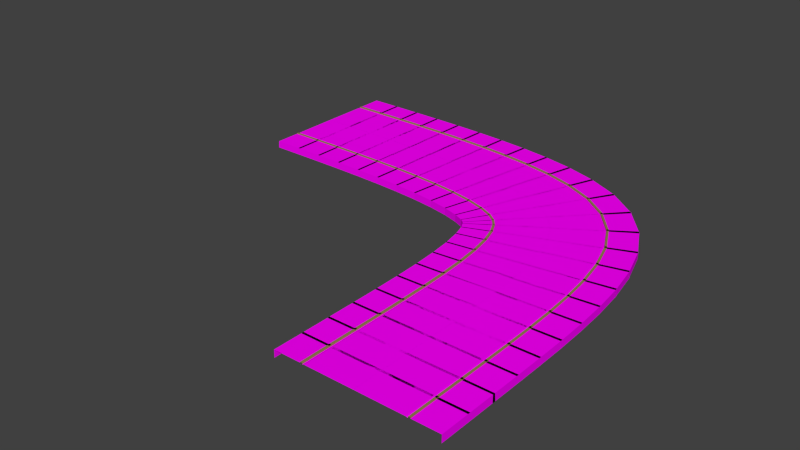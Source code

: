 # Source: RightTurn.blend  (saved by Blender 2.82.7; exported with 4.5.12 LTS)
import bpy
from mathutils import Matrix  # noqa: F401  (used for matrix-valued properties, if any)

bpy.ops.wm.read_factory_settings(use_empty=True)
scene = bpy.context.scene
scene.name = 'Scene'

# ---- collections
col_collection_1 = bpy.data.collections.new('Collection 1'); scene.collection.children.link(col_collection_1)

# ---- images (referenced by path relative to the original .blend; pixels are not part of the script)
import os
ASSET_DIR = os.environ.get("B2B_ASSET_DIR", "")  # directory of the original .blend (textures are referenced by path, not embedded)
HERE = os.path.dirname(os.path.abspath(__file__))  # packed textures are extracted next to this script under _unpacked/

def load_image(name, relpath, width, height, colorspace="sRGB"):
    """Load a texture the original file referenced (path relative to the .blend, or extracted next to this script)."""
    p = next((c for c in (os.path.join(HERE, relpath), os.path.join(ASSET_DIR, relpath)) if relpath and os.path.exists(c)), "")
    if p:
        img = bpy.data.images.load(p, check_existing=True)
        img.name = name
    else:  # same state as the original file: an image datablock whose file is absent (Cycles renders it pink)
        img = bpy.data.images.new(name, width, height)
        img.source = "FILE"
        img.filepath = "//" + (relpath or name)
    img.colorspace_settings.name = colorspace
    return img
img_road_png = load_image('Road.png', 'Road.png', 1024, 1024, 'sRGB')
img_footpath_png = load_image('Footpath.png', 'Footpath.png', 1024, 1024, 'sRGB')

# ---- materials (node trees are filled in below, after node groups)
mat_roadstraight = bpy.data.materials.new('RoadStraight')
mat_roadstraight.alpha_threshold = 0.0
mat_roadstraight.roughness = 0.5
mat_curb = bpy.data.materials.new('Curb')
mat_curb.alpha_threshold = 0.0
mat_curb.roughness = 0.5
mat_footpath = bpy.data.materials.new('FootPath')
mat_footpath.alpha_threshold = 0.0
mat_footpath.roughness = 0.5

# ---- material node trees
mat_roadstraight.use_nodes = True; mat_roadstraight.node_tree.nodes.clear()
_N = mat_roadstraight.node_tree.nodes; _L = mat_roadstraight.node_tree.links
n0 = _N.new('ShaderNodeOutputMaterial'); n0.name = 'Material Output'; n0.location = (300, 300)
n1 = _N.new('ShaderNodeBsdfDiffuse'); n1.name = 'Diffuse BSDF'; n1.location = (10, 300)
n2 = _N.new('ShaderNodeTexImage'); n2.name = 'Image Texture'; n2.location = (-180, 300)
n2.width = 140
n2.image = img_road_png
_L.new(n1.outputs[0], n0.inputs[0])
_L.new(n2.outputs[0], n1.inputs[0])
n0.is_active_output = True
mat_curb.use_nodes = True; mat_curb.node_tree.nodes.clear()
_N = mat_curb.node_tree.nodes; _L = mat_curb.node_tree.links
n0 = _N.new('ShaderNodeOutputMaterial'); n0.name = 'Material Output'; n0.location = (300, 300)
n1 = _N.new('ShaderNodeBsdfDiffuse'); n1.name = 'Diffuse BSDF'; n1.location = (10, 300)
n1.inputs[0].default_value = (0.3108, 0.2145, 0.08839, 1.0)
_L.new(n1.outputs[0], n0.inputs[0])
n0.is_active_output = True
mat_footpath.use_nodes = True; mat_footpath.node_tree.nodes.clear()
_N = mat_footpath.node_tree.nodes; _L = mat_footpath.node_tree.links
n0 = _N.new('ShaderNodeOutputMaterial'); n0.name = 'Material Output'; n0.location = (300, 300)
n1 = _N.new('ShaderNodeBsdfDiffuse'); n1.name = 'Diffuse BSDF'; n1.location = (10, 300)
n2 = _N.new('ShaderNodeTexImage'); n2.name = 'Image Texture'; n2.location = (-180, 300)
n2.width = 140
n2.image = img_footpath_png
_L.new(n1.outputs[0], n0.inputs[0])
_L.new(n2.outputs[0], n1.inputs[0])
n0.is_active_output = True

# ---- world
world_world = bpy.data.worlds.new('World'); scene.world = world_world
world_world.color = (0.05088, 0.05088, 0.05088)
world_world.use_sun_shadow = False
world_world.sun_shadow_jitter_overblur = 0.0
world_world.cycles.sampling_method = 'MANUAL'
world_world.cycles.sample_map_resolution = 256

# ---- meshes
me_plane = bpy.data.meshes.new('Plane')
me_plane.from_pydata([(-34.08, 13.25, 0.03698), (-34.08, 6.709, 0.06697), (-34.08, 6.704, 0.09865), (-34.07, 6.689, 0.1403), (-34.07, 6.42, 0.1403), (-34.08, 6.42, 0.0429), (-34.09, 2.907, 0.0429), (-34.08, 6.943, 0.02652), (-34.08, 7.007, 0.03203), (-34.09, 6.789, -0.007313), (-34.09, 6.85, 0.01021), (-34.09, 6.709, -0.008267), (-34.09, 6.739, -0.02803), (-34.18, 2.907, -0.9142), (-34.08, 13.14, 0.03698), (-34.07, 19.69, 0.06697), (-34.06, 19.69, 0.09865), (-34.06, 19.71, 0.1403), (-34.06, 19.98, 0.1403), (-34.07, 19.98, 0.0429), (-34.07, 23.49, 0.0429), (-34.07, 19.45, 0.02652), (-34.07, 19.39, 0.03203), (-34.07, 19.61, -0.007314), (-34.07, 19.55, 0.01021), (-34.07, 19.69, -0.008266), (-34.08, 19.66, -0.02804), (-34.16, 23.49, -0.9142), (-30.02, 6.701, 0.06697), (-30.03, 6.696, 0.09865), (-30.03, 6.681, 0.1403), (-30.03, 6.411, 0.1403), (-30.03, 6.411, 0.0429), (-30.04, 2.899, 0.0429), (-30.02, 6.935, 0.02652), (-30.02, 6.781, -0.007314), (-30.02, 6.701, -0.008266), (-30.02, 2.898, -0.9142), (-29.97, 19.68, 0.06697), (-29.97, 19.68, 0.09865), (-29.97, 19.7, 0.1403), (-29.97, 19.97, 0.1403), (-29.97, 19.97, 0.0429), (-29.95, 23.48, 0.0429), (-29.97, 19.44, 0.02652), (-29.97, 19.6, -0.007314), (-29.97, 19.68, -0.008266), (-29.94, 23.48, -0.9142), (-30.0, 13.24, 0.03698), (-30.02, 6.998, 0.03203), (-30.02, 6.842, 0.01021), (-30.02, 6.73, -0.02803), (-30.0, 13.14, 0.03698), (-29.97, 19.38, 0.03203), (-29.97, 19.54, 0.01021), (-29.97, 19.65, -0.02804), (-30.31, 13.24, 0.03698), (-30.33, 6.702, 0.06697), (-30.33, 6.697, 0.09865), (-30.32, 6.682, 0.1403), (-30.32, 6.412, 0.1403), (-30.33, 6.412, 0.0429), (-30.35, 2.9, 0.0429), (-30.33, 6.936, 0.02652), (-30.33, 6.999, 0.03203), (-30.34, 6.782, -0.007313), (-30.33, 6.843, 0.01021), (-30.34, 6.702, -0.008267), (-30.34, 6.731, -0.02803), (-30.44, 2.9, -0.9142), (-30.31, 13.14, 0.03698), (-30.28, 19.68, 0.06697), (-30.28, 19.69, 0.09865), (-30.27, 19.7, 0.1403), (-30.27, 19.97, 0.1403), (-30.28, 19.97, 0.0429), (-30.27, 23.48, 0.0429), (-30.28, 19.45, 0.02652), (-30.28, 19.38, 0.03203), (-30.29, 19.6, -0.007314), (-30.28, 19.54, 0.01021), (-30.29, 19.68, -0.008266), (-30.29, 19.65, -0.02804), (-30.36, 23.48, -0.9142), (-26.31, 6.677, 0.06697), (-26.31, 6.672, 0.09865), (-26.31, 6.657, 0.1403), (-26.31, 6.387, 0.1403), (-26.31, 6.387, 0.0429), (-26.34, 2.875, 0.0429), (-26.3, 6.911, 0.02652), (-26.3, 6.757, -0.007314), (-26.3, 6.677, -0.008266), (-26.33, 2.874, -0.9142), (-26.17, 19.65, 0.06697), (-26.17, 19.66, 0.09865), (-26.17, 19.67, 0.1403), (-26.17, 19.94, 0.1403), (-26.17, 19.94, 0.0429), (-26.13, 23.46, 0.0429), (-26.17, 19.42, 0.02652), (-26.17, 19.57, -0.007314), (-26.17, 19.65, -0.008267), (-26.12, 23.46, -0.9142), (-26.24, 13.22, 0.03698), (-26.3, 6.974, 0.03203), (-26.3, 6.818, 0.01021), (-26.3, 6.706, -0.02804), (-26.24, 13.11, 0.03698), (-26.18, 19.36, 0.03203), (-26.17, 19.51, 0.01021), (-26.17, 19.62, -0.02804), (-26.55, 13.22, 0.03698), (-26.61, 6.68, 0.06697), (-26.6, 6.675, 0.09865), (-26.6, 6.66, 0.1403), (-26.6, 6.39, 0.1403), (-26.61, 6.39, 0.0429), (-26.65, 2.877, 0.0429), (-26.61, 6.914, 0.02652), (-26.61, 6.977, 0.03203), (-26.61, 6.76, -0.007314), (-26.61, 6.821, 0.01021), (-26.61, 6.68, -0.008267), (-26.62, 6.709, -0.02803), (-26.74, 2.878, -0.9142), (-26.55, 13.12, 0.03698), (-26.48, 19.66, 0.06697), (-26.48, 19.66, 0.09865), (-26.48, 19.68, 0.1403), (-26.47, 19.95, 0.1403), (-26.48, 19.95, 0.0429), (-26.45, 23.46, 0.0429), (-26.49, 19.42, 0.02652), (-26.49, 19.36, 0.03203), (-26.49, 19.58, -0.007314), (-26.49, 19.52, 0.01021), (-26.49, 19.66, -0.008266), (-26.49, 19.63, -0.02804), (-26.54, 23.46, -0.9142), (-22.63, 6.625, 0.06697), (-22.63, 6.62, 0.09865), (-22.63, 6.605, 0.1403), (-22.63, 6.335, 0.1403), (-22.63, 6.335, 0.0429), (-22.7, 2.823, 0.0429), (-22.62, 6.859, 0.02652), (-22.62, 6.705, -0.007314), (-22.63, 6.625, -0.008266), (-22.69, 2.823, -0.9142), (-22.37, 19.6, 0.06697), (-22.37, 19.61, 0.09865), (-22.37, 19.62, 0.1403), (-22.36, 19.89, 0.1403), (-22.36, 19.89, 0.0429), (-22.29, 23.4, 0.0429), (-22.37, 19.37, 0.02652), (-22.37, 19.52, -0.007314), (-22.37, 19.6, -0.008267), (-22.27, 23.4, -0.9142), (-22.5, 13.17, 0.03698), (-22.62, 6.922, 0.03203), (-22.62, 6.765, 0.01021), (-22.63, 6.654, -0.02804), (-22.5, 13.06, 0.03698), (-22.37, 19.3, 0.03203), (-22.37, 19.46, 0.01021), (-22.37, 19.57, -0.02804), (-22.8, 13.17, 0.03698), (-22.93, 6.63, 0.06697), (-22.92, 6.625, 0.09865), (-22.92, 6.61, 0.1403), (-22.92, 6.34, 0.1403), (-22.93, 6.341, 0.0429), (-23.0, 2.829, 0.0429), (-22.92, 6.864, 0.02652), (-22.92, 6.928, 0.03203), (-22.93, 6.71, -0.007314), (-22.93, 6.771, 0.01021), (-22.93, 6.63, -0.008265), (-22.93, 6.66, -0.02804), (-23.09, 2.83, -0.9142), (-22.81, 13.06, 0.03698), (-22.68, 19.61, 0.06697), (-22.67, 19.61, 0.09865), (-22.67, 19.63, 0.1403), (-22.66, 19.9, 0.1403), (-22.67, 19.9, 0.0429), (-22.61, 23.41, 0.0429), (-22.69, 19.37, 0.02652), (-22.69, 19.31, 0.03203), (-22.69, 19.53, -0.007314), (-22.69, 19.47, 0.01021), (-22.68, 19.61, -0.008266), (-22.69, 19.58, -0.02804), (-22.7, 23.41, -0.9142), (-19.0, 6.529, 0.06697), (-19.0, 6.524, 0.09865), (-19.0, 6.509, 0.1403), (-19.01, 6.24, 0.1403), (-19.01, 6.24, 0.0429), (-19.13, 2.729, 0.0429), (-18.99, 6.763, 0.02652), (-19.0, 6.609, -0.007314), (-19.0, 6.529, -0.008265), (-19.11, 2.729, -0.9142), (-18.55, 19.5, 0.06697), (-18.55, 19.5, 0.09865), (-18.55, 19.52, 0.1403), (-18.54, 19.79, 0.1403), (-18.54, 19.79, 0.0429), (-18.42, 23.3, 0.0429), (-18.56, 19.27, 0.02652), (-18.55, 19.42, -0.007314), (-18.55, 19.5, -0.008267), (-18.4, 23.3, -0.9142), (-18.77, 13.07, 0.03698), (-18.99, 6.826, 0.03203), (-18.99, 6.67, 0.01021), (-19.0, 6.559, -0.02804), (-18.78, 12.96, 0.03698), (-18.56, 19.2, 0.03203), (-18.55, 19.36, 0.01021), (-18.55, 19.47, -0.02804), (-19.08, 13.08, 0.03698), (-19.29, 6.539, 0.06697), (-19.29, 6.534, 0.09865), (-19.29, 6.519, 0.1403), (-19.3, 6.249, 0.1403), (-19.3, 6.25, 0.0429), (-19.42, 2.739, 0.0429), (-19.29, 6.773, 0.02652), (-19.29, 6.836, 0.03203), (-19.3, 6.619, -0.007313), (-19.29, 6.68, 0.01021), (-19.3, 6.539, -0.008265), (-19.3, 6.569, -0.02803), (-19.51, 2.742, -0.9142), (-19.08, 12.97, 0.03698), (-18.86, 19.51, 0.06697), (-18.86, 19.52, 0.09865), (-18.85, 19.53, 0.1403), (-18.84, 19.8, 0.1403), (-18.85, 19.8, 0.0429), (-18.74, 23.31, 0.0429), (-18.87, 19.28, 0.02652), (-18.87, 19.21, 0.03203), (-18.87, 19.43, -0.007314), (-18.87, 19.37, 0.01021), (-18.87, 19.51, -0.008267), (-18.87, 19.48, -0.02804), (-18.83, 23.31, -0.9142), (-15.44, 6.373, 0.06697), (-15.44, 6.368, 0.09865), (-15.44, 6.353, 0.1403), (-15.45, 6.084, 0.1403), (-15.45, 6.084, 0.0429), (-15.65, 2.577, 0.0429), (-15.42, 6.607, 0.02652), (-15.43, 6.453, -0.007314), (-15.44, 6.373, -0.008267), (-15.63, 2.576, -0.9142), (-14.72, 19.33, 0.06697), (-14.72, 19.34, 0.09865), (-14.72, 19.35, 0.1403), (-14.71, 19.62, 0.1403), (-14.7, 19.62, 0.0429), (-14.51, 23.13, 0.0429), (-14.73, 19.1, 0.02652), (-14.72, 19.25, -0.007314), (-14.72, 19.33, -0.008266), (-14.49, 23.13, -0.9142), (-15.08, 12.91, 0.03698), (-15.42, 6.67, 0.03203), (-15.43, 6.514, 0.01021), (-15.43, 6.403, -0.02803), (-15.08, 12.8, 0.03698), (-14.74, 19.03, 0.03203), (-14.73, 19.19, 0.01021), (-14.72, 19.3, -0.02804), (-15.38, 12.92, 0.03698), (-15.72, 6.389, 0.06697), (-15.72, 6.384, 0.09865), (-15.72, 6.368, 0.1403), (-15.73, 6.099, 0.1403), (-15.74, 6.1, 0.0429), (-15.93, 2.592, 0.0429), (-15.72, 6.623, 0.02652), (-15.71, 6.686, 0.03203), (-15.73, 6.469, -0.007314), (-15.72, 6.53, 0.01021), (-15.73, 6.389, -0.008266), (-15.73, 6.419, -0.02803), (-16.01, 2.596, -0.9142), (-15.38, 12.82, 0.03698), (-15.03, 19.35, 0.06697), (-15.03, 19.35, 0.09865), (-15.02, 19.37, 0.1403), (-15.01, 19.64, 0.1403), (-15.02, 19.64, 0.0429), (-14.83, 23.15, 0.0429), (-15.05, 19.11, 0.02652), (-15.05, 19.05, 0.03203), (-15.04, 19.27, -0.007314), (-15.05, 19.21, 0.01021), (-15.04, 19.35, -0.008266), (-15.04, 19.32, -0.02804), (-14.93, 23.15, -0.9142), (-11.96, 6.136, 0.06697), (-11.97, 6.131, 0.09865), (-11.97, 6.116, 0.1403), (-11.99, 5.847, 0.1403), (-11.99, 5.847, 0.0429), (-12.28, 2.347, 0.0429), (-11.94, 6.369, 0.02652), (-11.96, 6.215, -0.007314), (-11.96, 6.135, -0.008266), (-12.27, 2.345, -0.9142), (-10.87, 19.07, 0.06697), (-10.88, 19.07, 0.09865), (-10.87, 19.09, 0.1403), (-10.85, 19.36, 0.1403), (-10.85, 19.36, 0.0429), (-10.56, 22.86, 0.0429), (-10.89, 18.83, 0.02652), (-10.88, 18.99, -0.007314), (-10.87, 19.07, -0.008266), (-10.54, 22.86, -0.9142), (-11.41, 12.65, 0.03698), (-11.94, 6.432, 0.03203), (-11.95, 6.276, 0.01021), (-11.96, 6.165, -0.02804), (-11.42, 12.55, 0.03698), (-10.9, 18.77, 0.03203), (-10.89, 18.93, 0.01021), (-10.88, 19.04, -0.02804), (-11.71, 12.68, 0.03698), (-12.24, 6.159, 0.06697), (-12.24, 6.153, 0.09865), (-12.24, 6.138, 0.1403), (-12.26, 5.869, 0.1403), (-12.27, 5.87, 0.0429), (-12.55, 2.369, 0.0429), (-12.23, 6.392, 0.02652), (-12.22, 6.455, 0.03203), (-12.24, 6.239, -0.007314), (-12.24, 6.299, 0.01021), (-12.25, 6.159, -0.008266), (-12.25, 6.189, -0.02804), (-12.64, 2.375, -0.9142), (-11.72, 12.57, 0.03698), (-11.19, 19.09, 0.06697), (-11.19, 19.1, 0.09865), (-11.18, 19.11, 0.1403), (-11.16, 19.38, 0.1403), (-11.17, 19.38, 0.0429), (-10.88, 22.88, 0.0429), (-11.21, 18.86, 0.02652), (-11.22, 18.8, 0.03203), (-11.2, 19.01, -0.007314), (-11.21, 18.95, 0.01021), (-11.2, 19.09, -0.008266), (-11.2, 19.07, -0.02804), (-10.98, 22.89, -0.9142), (-8.618, 5.793, 0.06697), (-8.619, 5.788, 0.09865), (-8.621, 5.773, 0.1403), (-8.655, 5.506, 0.1403), (-8.653, 5.505, 0.0429), (-9.087, 2.019, 0.0429), (-8.588, 6.025, 0.02652), (-8.607, 5.872, -0.007314), (-8.617, 5.793, -0.008266), (-9.074, 2.018, -0.9142), (-7.013, 18.67, 0.06697), (-7.013, 18.68, 0.09865), (-7.012, 18.69, 0.1403), (-6.979, 18.96, 0.1403), (-6.977, 18.96, 0.0429), (-6.543, 22.44, 0.0429), (-7.041, 18.44, 0.02652), (-7.022, 18.59, -0.007314), (-7.012, 18.67, -0.008266), (-6.525, 22.44, -0.9142), (-7.808, 12.29, 0.03698), (-8.58, 6.088, 0.03203), (-8.599, 5.932, 0.01021), (-8.613, 5.822, -0.02804), (-7.822, 12.18, 0.03698), (-7.049, 18.38, 0.03203), (-7.03, 18.53, 0.01021), (-7.015, 18.64, -0.02804), (-8.103, 12.32, 0.03698), (-8.885, 5.825, 0.06697), (-8.882, 5.82, 0.09865), (-8.881, 5.805, 0.1403), (-8.913, 5.537, 0.1403), (-8.921, 5.538, 0.0429), (-9.342, 2.05, 0.0429), (-8.86, 6.058, 0.02652), (-8.852, 6.121, 0.03203), (-8.881, 5.905, -0.007313), (-8.872, 5.966, 0.01021), (-8.891, 5.826, -0.008267), (-8.889, 5.855, -0.02804), (-9.419, 2.06, -0.9142), (-8.116, 12.21, 0.03698), (-7.328, 18.71, 0.06697), (-7.325, 18.71, 0.09865), (-7.319, 18.73, 0.1403), (-7.286, 19.0, 0.1403), (-7.296, 19.0, 0.0429), (-6.875, 22.49, 0.0429), (-7.361, 18.48, 0.02652), (-7.368, 18.42, 0.03203), (-7.345, 18.63, -0.007314), (-7.351, 18.57, 0.01021), (-7.336, 18.71, -0.008266), (-7.341, 18.68, -0.02804), (-6.974, 22.5, -0.9142), (-5.451, 5.322, 0.06697), (-5.452, 5.317, 0.09865), (-5.456, 5.302, 0.1403), (-5.504, 5.037, 0.1403), (-5.502, 5.037, 0.0429), (-6.129, 1.58, 0.0429), (-5.409, 5.552, 0.02652), (-5.436, 5.401, -0.007314), (-5.45, 5.322, -0.008266), (-6.117, 1.578, -0.9142), (-3.136, 18.09, 0.06697), (-3.135, 18.1, 0.09865), (-3.133, 18.11, 0.1403), (-3.085, 18.38, 0.1403), (-3.084, 18.38, 0.0429), (-2.457, 21.83, 0.0429), (-3.177, 17.86, 0.02652), (-3.149, 18.01, -0.007314), (-3.134, 18.09, -0.008266), (-2.439, 21.83, -0.9142), (-4.283, 11.76, 0.03698), (-5.397, 5.614, 0.03203), (-5.425, 5.46, 0.01021), (-5.444, 5.351, -0.02803), (-4.302, 11.65, 0.03698), (-3.188, 17.8, 0.03203), (-3.16, 17.95, 0.01021), (-3.139, 18.06, -0.02804), (-4.57, 11.81, 0.03698), (-5.7, 5.366, 0.06697), (-5.699, 5.36, 0.09865), (-5.698, 5.345, 0.1403), (-5.745, 5.079, 0.1403), (-5.752, 5.081, 0.0429), (-6.361, 1.621, 0.0429), (-5.663, 5.597, 0.02652), (-5.652, 5.659, 0.03203), (-5.692, 5.445, -0.007314), (-5.68, 5.505, 0.01021), (-5.706, 5.367, -0.008266), (-5.703, 5.396, -0.02804), (-6.43, 1.633, -0.9142), (-4.588, 11.7, 0.03698), (-3.452, 18.15, 0.06697), (-3.448, 18.15, 0.09865), (-3.441, 18.17, 0.1403), (-3.395, 18.43, 0.1403), (-3.404, 18.43, 0.0429), (-2.796, 21.89, 0.0429), (-3.497, 17.92, 0.02652), (-3.507, 17.86, 0.03203), (-3.473, 18.07, -0.007314), (-3.482, 18.01, 0.01021), (-3.46, 18.15, -0.008267), (-3.467, 18.12, -0.02804), (-2.897, 21.91, -0.9142), (-2.565, 4.697, 0.06697), (-2.566, 4.692, 0.09865), (-2.571, 4.678, 0.1403), (-2.64, 4.417, 0.1403), (-2.638, 4.417, 0.0429), (-3.536, 1.021, 0.0429), (-2.504, 4.923, 0.02652), (-2.543, 4.774, -0.007314), (-2.564, 4.697, -0.008267), (-3.526, 1.018, -0.9142), (0.7516, 17.24, 0.06697), (0.7523, 17.25, 0.09865), (0.7554, 17.26, 0.1403), (0.8243, 17.52, 0.1403), (0.8261, 17.52, 0.0429), (1.724, 20.92, 0.0429), (0.6925, 17.02, 0.02652), (0.7325, 17.17, -0.007314), (0.753, 17.24, -0.008266), (1.742, 20.92, -0.9142), (-0.8924, 11.02, 0.03698), (-2.488, 4.984, 0.03203), (-2.528, 4.833, 0.01021), (-2.556, 4.725, -0.02803), (-0.9197, 10.92, 0.03698), (0.6763, 16.96, 0.03203), (0.7166, 17.11, 0.01021), (0.7458, 17.22, -0.02804), (-1.165, 11.09, 0.03698), (-2.785, 4.754, 0.06697), (-2.784, 4.749, 0.09865), (-2.785, 4.733, 0.1403), (-2.852, 4.472, 0.1403), (-2.859, 4.474, 0.0429), (-3.73, 1.071, 0.0429), (-2.73, 4.982, 0.02652), (-2.714, 5.043, 0.03203), (-2.771, 4.833, -0.007313), (-2.754, 4.892, 0.01021), (-2.791, 4.756, -0.008266), (-2.785, 4.784, -0.02803), (-3.789, 1.086, -0.9142), (-1.191, 10.99, 0.03698), (0.435, 17.33, 0.06697), (0.4394, 17.33, 0.09865), (0.4473, 17.34, 0.1403), (0.5142, 17.61, 0.1403), (0.5044, 17.61, 0.0429), (1.376, 21.01, 0.0429), (0.3729, 17.1, 0.02652), (0.3577, 17.04, 0.03203), (0.4077, 17.25, -0.007314), (0.3944, 17.19, 0.01021), (0.4275, 17.33, -0.008266), (0.4182, 17.3, -0.02804), (1.272, 21.04, -0.9142), (-0.1181, 3.915, 0.06697), (-0.1202, 3.911, 0.09865), (-0.1261, 3.897, 0.1403), (-0.2246, 3.646, 0.1403), (-0.2236, 3.645, 0.0429), (-1.507, 0.3754, 0.0429), (-0.03211, 4.133, 0.02652), (-0.08807, 3.989, -0.007314), (-0.1173, 3.915, -0.008266), (-1.5, 0.3726, -0.9142), (4.623, 16.0, 0.06697), (4.624, 16.0, 0.09865), (4.629, 16.02, 0.1403), (4.728, 16.27, 0.1403), (4.729, 16.27, 0.0429), (6.013, 19.54, 0.0429), (4.538, 15.78, 0.02652), (4.595, 15.92, -0.007314), (4.625, 16.0, -0.008266), (6.032, 19.53, -0.9142), (2.272, 10.01, 0.03698), (-0.009092, 4.192, 0.03203), (-0.06604, 4.046, 0.01021), (-0.1064, 3.942, -0.02804), (2.233, 9.906, 0.03698), (4.515, 15.72, 0.03203), (4.573, 15.86, 0.01021), (4.614, 15.97, -0.02804), (2.023, 10.1, 0.03698), (-0.2966, 3.983, 0.06697), (-0.2966, 3.978, 0.09865), (-0.2996, 3.963, 0.1403), (-0.3953, 3.711, 0.1403), (-0.4008, 3.713, 0.0429), (-1.647, 0.4289, 0.0429), (-0.2158, 4.203, 0.02652), (-0.1931, 4.262, 0.03203), (-0.2724, 4.06, -0.007313), (-0.2499, 4.116, 0.01021), (-0.3009, 3.985, -0.008265), (-0.2916, 4.013, -0.02803), (-1.69, 0.4449, -0.9142), (1.985, 10.0, 0.03698), (4.31, 16.12, 0.06697), (4.315, 16.12, 0.09865), (4.324, 16.13, 0.1403), (4.42, 16.38, 0.1403), (4.41, 16.39, 0.0429), (5.657, 19.67, 0.0429), (4.223, 15.9, 0.02652), (4.201, 15.84, 0.03203), (4.274, 16.04, -0.007314), (4.254, 15.99, 0.01021), (4.302, 16.12, -0.008267), (4.29, 16.09, -0.02804), (5.551, 19.71, -0.9142), (1.705, 3.051, 0.06697), (1.702, 3.047, 0.09865), (1.694, 3.034, 0.1403), (1.555, 2.803, 0.1403), (1.556, 2.803, 0.0429), (-0.2556, -0.2068, 0.0429), (1.826, 3.252, 0.02652), (1.747, 3.12, -0.007314), (1.705, 3.051, -0.008266), (-0.252, -0.2089, -0.9142), (8.397, 14.17, 0.06697), (8.399, 14.18, 0.09865), (8.406, 14.19, 0.1403), (8.545, 14.42, 0.1403), (8.546, 14.42, 0.0429), (10.36, 17.43, 0.0429), (8.277, 13.97, 0.02652), (8.357, 14.1, -0.007314), (8.398, 14.17, -0.008266), (10.38, 17.42, -0.9142), (5.079, 8.657, 0.03698), (1.858, 3.306, 0.03203), (1.778, 3.172, 0.01021), (1.721, 3.076, -0.02803), (5.024, 8.565, 0.03698), (8.244, 13.92, 0.03203), (8.325, 14.05, 0.01021), (8.383, 14.15, -0.02804), (4.865, 8.782, 0.03698), (1.584, 3.122, 0.06697), (1.582, 3.117, 0.09865), (1.576, 3.103, 0.1403), (1.441, 2.869, 0.1403), (1.437, 2.872, 0.0429), (-0.3251, -0.167, 0.0429), (1.7, 3.325, 0.02652), (1.731, 3.38, 0.03203), (1.621, 3.192, -0.007314), (1.652, 3.245, 0.01021), (1.581, 3.123, -0.008265), (1.595, 3.149, -0.02803), (-0.347, -0.1548, -0.9142), (4.811, 8.689, 0.03698), (8.097, 14.35, 0.06697), (8.102, 14.35, 0.09865), (8.114, 14.36, 0.1403), (8.249, 14.59, 0.1403), (8.24, 14.6, 0.0429), (10.0, 17.64, 0.0429), (7.976, 14.15, 0.02652), (7.944, 14.09, 0.03203), (8.05, 14.28, -0.007314), (8.021, 14.23, 0.01021), (8.09, 14.35, -0.008267), (8.073, 14.33, -0.02804), (9.896, 17.7, -0.9142), (2.852, 2.196, 0.06697), (2.849, 2.192, 0.09865), (2.838, 2.182, 0.1403), (2.652, 1.987, 0.1403), (2.652, 1.987, 0.0429), (0.2202, -0.5482, 0.0429), (3.015, 2.365, 0.02652), (2.908, 2.253, -0.007314), (2.853, 2.195, -0.008266), (0.2213, -0.5493, -0.9142), (11.84, 11.56, 0.06697), (11.84, 11.57, 0.09865), (11.85, 11.58, 0.1403), (12.04, 11.77, 0.1403), (12.04, 11.77, 0.0429), (14.47, 14.3, 0.0429), (11.68, 11.39, 0.02652), (11.78, 11.5, -0.007314), (11.84, 11.56, -0.008266), (14.49, 14.29, -0.9142), (7.382, 6.917, 0.03698), (3.058, 2.41, 0.03203), (2.95, 2.297, 0.01021), (2.873, 2.217, -0.02804), (7.308, 6.84, 0.03698), (11.63, 11.35, 0.03203), (11.74, 11.46, 0.01021), (11.82, 11.54, -0.02804), (7.213, 7.077, 0.03698), (2.778, 2.267, 0.06697), (2.775, 2.263, 0.09865), (2.766, 2.251, 0.1403), (2.583, 2.053, 0.1403), (2.581, 2.055, 0.0429), (0.1993, -0.5275, 0.0429), (2.936, 2.44, 0.02652), (2.979, 2.486, 0.03203), (2.83, 2.328, -0.007313), (2.872, 2.372, 0.01021), (2.776, 2.269, -0.008265), (2.796, 2.291, -0.02803), (0.1927, -0.5211, -0.9142), (7.14, 6.998, 0.03698), (11.58, 11.81, 0.06697), (11.58, 11.81, 0.09865), (11.6, 11.81, 0.1403), (11.78, 12.01, 0.1403), (11.77, 12.02, 0.0429), (14.15, 14.6, 0.0429), (11.42, 11.64, 0.02652), (11.37, 11.59, 0.03203), (11.52, 11.75, -0.007314), (11.48, 11.71, 0.01021), (11.57, 11.81, -0.008267), (11.55, 11.79, -0.02804), (14.06, 14.69, -0.9142), (3.673, 1.177, 0.06697), (3.669, 1.175, 0.09865), (3.656, 1.167, 0.1403), (3.429, 1.021, 0.1403), (3.43, 1.021, 0.0429), (0.4752, -0.8796, 0.0429), (3.87, 1.304, 0.02652), (3.741, 1.22, -0.007314), (3.673, 1.177, -0.008266), (0.4766, -0.8819, -0.9142), (14.59, 8.198, 0.06697), (14.59, 8.201, 0.09865), (14.6, 8.21, 0.1403), (14.83, 8.356, 0.1403), (14.83, 8.354, 0.0429), (17.79, 10.25, 0.0429), (14.39, 8.07, 0.02652), (14.52, 8.153, -0.007314), (14.59, 8.196, -0.008267), (17.8, 10.23, -0.9142), (9.176, 4.716, 0.03698), (3.923, 1.338, 0.03203), (3.792, 1.253, 0.01021), (3.698, 1.193, -0.02803), (9.086, 4.658, 0.03698), (14.34, 8.036, 0.03203), (14.47, 8.12, 0.01021), (14.57, 8.18, -0.02804), (9.045, 4.915, 0.03698), (3.609, 1.275, 0.06697), (3.605, 1.271, 0.09865), (3.594, 1.262, 0.1403), (3.37, 1.112, 0.1403), (3.368, 1.115, 0.0429), (0.4486, -0.839, 0.0429), (3.803, 1.407, 0.02652), (3.855, 1.442, 0.03203), (3.674, 1.322, -0.007314), (3.725, 1.355, 0.01021), (3.607, 1.278, -0.008266), (3.632, 1.294, -0.02804), (0.4409, -0.8276, -0.9142), (8.957, 4.856, 0.03698), (14.4, 8.492, 0.06697), (14.4, 8.492, 0.09865), (14.42, 8.497, 0.1403), (14.64, 8.647, 0.1403), (14.63, 8.656, 0.0429), (17.55, 10.61, 0.0429), (14.2, 8.366, 0.02652), (14.15, 8.33, 0.03203), (14.32, 8.455, -0.007314), (14.27, 8.419, 0.01021), (14.39, 8.499, -0.008266), (14.37, 8.485, -0.02804), (17.48, 10.72, -0.9142), (4.448, -0.3621, 0.06697), (4.443, -0.3636, 0.09865), (4.429, -0.3688, 0.1403), (4.178, -0.4678, 0.1403), (4.179, -0.4686, 0.0429), (0.9112, -1.759, 0.0429), (4.666, -0.2764, 0.02652), (4.523, -0.3333, -0.007313), (4.448, -0.3627, -0.008267), (0.9134, -1.764, -0.9142), (16.52, 4.404, 0.06697), (16.52, 4.406, 0.09865), (16.54, 4.413, 0.1403), (16.79, 4.512, 0.1403), (16.79, 4.51, 0.0429), (20.06, 5.8, 0.0429), (16.3, 4.317, 0.02652), (16.45, 4.373, -0.007314), (16.52, 4.403, -0.008266), (20.06, 5.78, -0.9142), (10.53, 2.04, 0.03698), (4.725, -0.2532, 0.03203), (4.579, -0.3108, 0.01021), (4.476, -0.3521, -0.02803), (10.43, 2.001, 0.03698), (16.24, 4.294, 0.03203), (16.39, 4.351, 0.01021), (16.49, 4.392, -0.02804), (10.44, 2.278, 0.03698), (4.387, -0.2102, 0.06697), (4.383, -0.2136, 0.09865), (4.37, -0.2213, 0.1403), (4.121, -0.3236, 0.1403), (4.119, -0.3192, 0.0429), (0.8695, -1.654, 0.0429), (4.603, -0.1193, 0.02652), (4.661, -0.09556, 0.03203), (4.46, -0.1763, -0.007314), (4.516, -0.154, 0.01021), (4.386, -0.2067, -0.008267), (4.412, -0.1946, -0.02803), (0.8572, -1.625, -0.9142), (10.34, 2.238, 0.03698), (16.39, 4.721, 0.06697), (16.4, 4.72, 0.09865), (16.41, 4.722, 0.1403), (16.66, 4.824, 0.1403), (16.66, 4.834, 0.0429), (19.91, 6.169, 0.0429), (16.17, 4.636, 0.02652), (16.12, 4.612, 0.03203), (16.31, 4.698, -0.007314), (16.26, 4.674, 0.01021), (16.39, 4.729, -0.008266), (16.36, 4.72, -0.02804), (19.86, 6.279, -0.9142), (5.125, -2.593, 0.06697), (5.12, -2.593, 0.09865), (5.105, -2.596, 0.1403), (4.843, -2.66, 0.1403), (4.843, -2.661, 0.0429), (1.43, -3.489, 0.0429), (5.353, -2.538, 0.02652), (5.203, -2.575, -0.007314), (5.125, -2.593, -0.008266), (1.432, -3.498, -0.9142), (17.74, 0.466, 0.06697), (17.74, 0.4677, 0.09865), (17.76, 0.472, 0.1403), (18.02, 0.5356, 0.1403), (18.02, 0.5338, 0.0429), (21.43, 1.362, 0.0429), (17.51, 0.41, 0.02652), (17.66, 0.4457, -0.007314), (17.74, 0.4646, -0.008266), (21.44, 1.342, -0.9142), (11.48, -1.051, 0.03698), (5.414, -2.523, 0.03203), (5.262, -2.56, 0.01021), (5.154, -2.587, -0.02804), (11.38, -1.076, 0.03698), (17.45, 0.3952, 0.03203), (17.6, 0.4317, 0.01021), (17.71, 0.4573, -0.02804), (11.42, -0.7851, 0.03698), (5.075, -2.389, 0.06697), (5.07, -2.392, 0.09865), (5.056, -2.399, 0.1403), (4.795, -2.465, 0.1403), (4.793, -2.459, 0.0429), (1.388, -3.319, 0.0429), (5.301, -2.329, 0.02652), (5.362, -2.314, 0.03203), (5.151, -2.365, -0.007313), (5.21, -2.351, 0.01021), (5.073, -2.384, -0.008266), (5.102, -2.376, -0.02803), (1.375, -3.269, -0.9142), (11.31, -0.8113, 0.03698), (17.66, 0.7879, 0.06697), (17.66, 0.7859, 0.09865), (17.68, 0.7853, 0.1403), (17.94, 0.8513, 0.1403), (17.94, 0.8612, 0.0429), (21.34, 1.721, 0.0429), (17.43, 0.7346, 0.02652), (17.37, 0.7186, 0.03203), (17.58, 0.7757, -0.007314), (17.52, 0.7591, 0.01021), (17.66, 0.7955, -0.008266), (17.63, 0.7902, -0.02804), (21.32, 1.829, -0.9142), (5.644, -5.358, 0.06697), (5.639, -5.358, 0.09865), (5.624, -5.36, 0.1403), (5.358, -5.399, 0.1403), (5.358, -5.401, 0.0429), (1.882, -5.91, 0.0429), (5.876, -5.325, 0.02652), (5.724, -5.348, -0.007314), (5.644, -5.359, -0.008266), (1.884, -5.922, -0.9142), (18.49, -3.475, 0.06697), (18.49, -3.473, 0.09865), (18.5, -3.471, 0.1403), (18.77, -3.431, 0.1403), (18.77, -3.433, 0.0429), (22.25, -2.923, 0.0429), (18.25, -3.509, 0.02652), (18.41, -3.488, -0.007314), (18.49, -3.476, -0.008266), (22.25, -2.942, -0.9142), (12.12, -4.409, 0.03698), (5.938, -5.316, 0.03203), (5.784, -5.339, 0.01021), (5.674, -5.355, -0.02803), (12.01, -4.425, 0.03698), (18.19, -3.519, 0.03203), (18.35, -3.496, 0.01021), (18.46, -3.481, -0.02804), (12.08, -4.125, 0.03698), (5.609, -5.116, 0.06697), (5.604, -5.119, 0.09865), (5.59, -5.124, 0.1403), (5.324, -5.165, 0.1403), (5.323, -5.158, 0.0429), (1.85, -5.689, 0.0429), (5.84, -5.077, 0.02652), (5.903, -5.068, 0.03203), (5.687, -5.098, -0.007314), (5.748, -5.09, 0.01021), (5.608, -5.11, -0.008266), (5.637, -5.104, -0.02803), (1.84, -5.623, -0.9142), (11.97, -4.141, 0.03698), (18.44, -3.155, 0.06697), (18.44, -3.157, 0.09865), (18.46, -3.159, 0.1403), (18.73, -3.119, 0.1403), (18.72, -3.109, 0.0429), (22.2, -2.578, 0.0429), (18.21, -3.186, 0.02652), (18.14, -3.196, 0.03203), (18.36, -3.16, -0.007314), (18.3, -3.171, 0.01021), (18.44, -3.147, -0.008266), (18.41, -3.15, -0.02804), (22.18, -2.475, -0.9142), (5.992, -8.498, 0.06697), (5.987, -8.498, 0.09865), (5.972, -8.499, 0.1403), (5.704, -8.522, 0.1403), (5.704, -8.524, 0.0429), (2.204, -8.826, 0.0429), (6.226, -8.479, 0.02652), (6.072, -8.493, -0.007314), (5.992, -8.499, -0.008266), (2.205, -8.84, -0.9142), (18.92, -7.381, 0.06697), (18.93, -7.38, 0.09865), (18.94, -7.378, 0.1403), (19.21, -7.355, 0.1403), (19.21, -7.357, 0.0429), (22.71, -7.054, 0.0429), (18.69, -7.402, 0.02652), (18.84, -7.389, -0.007314), (18.92, -7.383, -0.008267), (22.71, -7.072, -0.9142), (12.51, -7.936, 0.03698), (6.288, -8.473, 0.03203), (6.133, -8.487, 0.01021), (6.022, -8.497, -0.02804), (12.4, -7.945, 0.03698), (18.63, -7.407, 0.03203), (18.78, -7.394, 0.01021), (18.89, -7.385, -0.02804), (12.48, -7.641, 0.03698), (5.969, -8.233, 0.06697), (5.964, -8.236, 0.09865), (5.95, -8.241, 0.1403), (5.681, -8.265, 0.1403), (5.68, -8.257, 0.0429), (2.182, -8.573, 0.0429), (6.202, -8.208, 0.02652), (6.265, -8.203, 0.03203), (6.048, -8.219, -0.007313), (6.109, -8.215, 0.01021), (5.969, -8.227, -0.008266), (5.998, -8.222, -0.02803), (2.175, -8.498, -0.9142), (12.38, -7.651, 0.03698), (18.89, -7.064, 0.06697), (18.9, -7.067, 0.09865), (18.92, -7.07, 0.1403), (19.18, -7.046, 0.1403), (19.18, -7.036, 0.0429), (22.68, -6.719, 0.0429), (18.66, -7.081, 0.02652), (18.6, -7.088, 0.03203), (18.81, -7.064, -0.007314), (18.75, -7.071, 0.01021), (18.89, -7.057, -0.008266), (18.86, -7.057, -0.02804), (22.67, -6.619, -0.9142), (6.21, -11.87, 0.06697), (6.205, -11.87, 0.09865), (6.19, -11.87, 0.1403), (5.921, -11.88, 0.1403), (5.921, -11.88, 0.0429), (2.412, -12.05, 0.0429), (6.444, -11.86, 0.02652), (6.29, -11.86, -0.007314), (6.21, -11.87, -0.008266), (2.413, -12.06, -0.9142), (19.17, -11.25, 0.06697), (19.18, -11.25, 0.09865), (19.19, -11.25, 0.1403), (19.46, -11.24, 0.1403), (19.46, -11.24, 0.0429), (22.97, -11.07, 0.0429), (18.94, -11.26, 0.02652), (19.09, -11.26, -0.007314), (19.17, -11.25, -0.008266), (22.97, -11.09, -0.9142), (12.75, -11.56, 0.03698), (6.507, -11.85, 0.03203), (6.351, -11.86, 0.01021), (6.239, -11.87, -0.02804), (12.64, -11.56, 0.03698), (18.88, -11.27, 0.03203), (19.03, -11.26, 0.01021), (19.14, -11.26, -0.02804), (12.73, -11.26, 0.03698), (6.196, -11.59, 0.06697), (6.191, -11.59, 0.09865), (6.177, -11.59, 0.1403), (5.907, -11.61, 0.1403), (5.907, -11.6, 0.0429), (2.399, -11.77, 0.0429), (6.43, -11.57, 0.02652), (6.493, -11.57, 0.03203), (6.276, -11.58, -0.007313), (6.337, -11.57, 0.01021), (6.196, -11.58, -0.008266), (6.225, -11.58, -0.02803), (2.394, -11.69, -0.9142), (12.62, -11.26, 0.03698), (19.16, -10.94, 0.06697), (19.16, -10.94, 0.09865), (19.18, -10.94, 0.1403), (19.45, -10.93, 0.1403), (19.45, -10.92, 0.0429), (22.96, -10.75, 0.0429), (18.92, -10.95, 0.02652), (18.86, -10.95, 0.03203), (19.08, -10.93, -0.007314), (19.02, -10.94, 0.01021), (19.16, -10.93, -0.008266), (19.13, -10.93, -0.02804), (22.95, -10.65, -0.9142), (6.329, -15.39, 0.06697), (6.324, -15.39, 0.09865), (6.309, -15.39, 0.1403), (6.04, -15.4, 0.1403), (6.04, -15.4, 0.0429), (2.528, -15.48, 0.0429), (6.564, -15.39, 0.02652), (6.41, -15.39, -0.007313), (6.33, -15.39, -0.008266), (2.528, -15.5, -0.9142), (19.3, -15.09, 0.06697), (19.31, -15.09, 0.09865), (19.32, -15.09, 0.1403), (19.59, -15.08, 0.1403), (19.59, -15.09, 0.0429), (23.11, -15.01, 0.0429), (19.07, -15.1, 0.02652), (19.22, -15.1, -0.007314), (19.3, -15.09, -0.008266), (23.11, -15.02, -0.9142), (12.87, -15.24, 0.03698), (6.627, -15.39, 0.03203), (6.47, -15.39, 0.01021), (6.359, -15.39, -0.02804), (12.76, -15.24, 0.03698), (19.01, -15.1, 0.03203), (19.16, -15.1, 0.01021), (19.27, -15.1, -0.02804), (12.86, -14.94, 0.03698), (6.323, -15.1, 0.06697), (6.318, -15.1, 0.09865), (6.303, -15.11, 0.1403), (6.033, -15.11, 0.1403), (6.033, -15.11, 0.0429), (2.521, -15.19, 0.0429), (6.557, -15.09, 0.02652), (6.62, -15.09, 0.03203), (6.403, -15.09, -0.007313), (6.463, -15.09, 0.01021), (6.322, -15.09, -0.008266), (6.352, -15.09, -0.02804), (2.519, -15.11, -0.9142), (12.76, -14.94, 0.03698), (19.3, -14.78, 0.06697), (19.3, -14.78, 0.09865), (19.32, -14.79, 0.1403), (19.59, -14.78, 0.1403), (19.59, -14.77, 0.0429), (23.1, -14.68, 0.0429), (19.06, -14.78, 0.02652), (19.0, -14.78, 0.03203), (19.22, -14.78, -0.007314), (19.16, -14.78, 0.01021), (19.3, -14.77, -0.008266), (19.27, -14.77, -0.02804), (23.1, -14.59, -0.9142), (6.383, -19.03, 0.06697), (6.378, -19.02, 0.09865), (6.363, -19.02, 0.1403), (6.093, -19.03, 0.1403), (6.094, -19.03, 0.0429), (2.581, -19.06, 0.0429), (6.617, -19.02, 0.02652), (6.463, -19.03, -0.007314), (6.383, -19.03, -0.008266), (2.581, -19.08, -0.9142), (19.36, -18.91, 0.06697), (19.37, -18.91, 0.09865), (19.38, -18.91, 0.1403), (19.65, -18.91, 0.1403), (19.65, -18.91, 0.0429), (23.16, -18.88, 0.0429), (19.13, -18.91, 0.02652), (19.28, -18.91, -0.007314), (19.36, -18.91, -0.008266), (23.16, -18.89, -0.9142), (12.93, -18.97, 0.03698), (6.68, -19.02, 0.03203), (6.524, -19.02, 0.01021), (6.413, -19.03, -0.02804), (12.82, -18.97, 0.03698), (19.06, -18.91, 0.03203), (19.22, -18.91, 0.01021), (19.33, -18.91, -0.02804), (12.92, -18.66, 0.03698), (6.381, -18.73, 0.06697), (6.376, -18.73, 0.09865), (6.361, -18.73, 0.1403), (6.091, -18.74, 0.1403), (6.091, -18.73, 0.0429), (2.578, -18.76, 0.0429), (6.615, -18.72, 0.02652), (6.678, -18.72, 0.03203), (6.461, -18.72, -0.007313), (6.521, -18.72, 0.01021), (6.38, -18.72, -0.008266), (6.41, -18.72, -0.02803), (2.577, -18.67, -0.9142), (12.82, -18.66, 0.03698), (19.36, -18.6, 0.06697), (19.36, -18.6, 0.09865), (19.38, -18.61, 0.1403), (19.65, -18.6, 0.1403), (19.65, -18.59, 0.0429), (23.16, -18.56, 0.0429), (19.12, -18.6, 0.02652), (19.06, -18.6, 0.03203), (19.28, -18.59, -0.007314), (19.22, -18.6, 0.01021), (19.36, -18.59, -0.008267), (19.33, -18.59, -0.02804), (23.16, -18.47, -0.9142), (6.399, -22.73, 0.06697), (6.394, -22.73, 0.09865), (6.379, -22.73, 0.1403), (6.109, -22.73, 0.1403), (6.109, -22.73, 0.0429), (2.596, -22.74, 0.0429), (6.633, -22.73, 0.02652), (6.479, -22.73, -0.007313), (6.399, -22.73, -0.008266), (2.596, -22.76, -0.9142), (19.38, -22.71, 0.06697), (19.38, -22.71, 0.09865), (19.4, -22.71, 0.1403), (19.67, -22.71, 0.1403), (19.67, -22.71, 0.0429), (23.18, -22.7, 0.0429), (19.14, -22.71, 0.02652), (19.3, -22.71, -0.007314), (19.38, -22.71, -0.008266), (23.18, -22.72, -0.9142), (12.94, -22.72, 0.03698), (6.696, -22.73, 0.03203), (6.54, -22.73, 0.01021), (6.428, -22.73, -0.02803), (12.83, -22.72, 0.03698), (19.08, -22.71, 0.03203), (19.24, -22.71, 0.01021), (19.35, -22.71, -0.02804), (12.94, -22.41, 0.03698), (6.398, -22.43, 0.06697), (6.393, -22.43, 0.09865), (6.378, -22.44, 0.1403), (6.109, -22.44, 0.1403), (6.109, -22.43, 0.0429), (2.596, -22.43, 0.0429), (6.633, -22.42, 0.02652), (6.696, -22.42, 0.03203), (6.478, -22.42, -0.007313), (6.539, -22.42, 0.01021), (6.398, -22.42, -0.008267), (6.428, -22.42, -0.02804), (2.596, -22.34, -0.9142), (12.83, -22.41, 0.03698), (19.38, -22.4, 0.06697), (19.38, -22.4, 0.09865), (19.4, -22.41, 0.1403), (19.67, -22.41, 0.1403), (19.67, -22.4, 0.0429), (23.18, -22.39, 0.0429), (19.14, -22.4, 0.02652), (19.08, -22.4, 0.03203), (19.3, -22.39, -0.007314), (19.24, -22.4, 0.01021), (19.38, -22.39, -0.008266), (19.35, -22.39, -0.02804), (23.18, -22.3, -0.9142), (6.398, -26.49, 0.06697), (6.393, -26.49, 0.09865), (6.378, -26.49, 0.1403), (6.109, -26.49, 0.1403), (6.109, -26.49, 0.0429), (2.596, -26.49, 0.0429), (6.633, -26.49, 0.02652), (6.479, -26.49, -0.007313), (6.398, -26.49, -0.008266), (2.596, -26.5, -0.9142), (19.38, -26.5, 0.06697), (19.38, -26.5, 0.09865), (19.4, -26.5, 0.1403), (19.67, -26.5, 0.1403), (19.67, -26.5, 0.0429), (23.18, -26.5, 0.0429), (19.14, -26.5, 0.02652), (19.3, -26.5, -0.007314), (19.38, -26.5, -0.008266), (23.18, -26.52, -0.9142), (12.94, -26.49, 0.03698), (6.696, -26.49, 0.03203), (6.539, -26.49, 0.01021), (6.428, -26.49, -0.02803), (12.83, -26.49, 0.03698), (19.08, -26.5, 0.03203), (19.24, -26.5, 0.01021), (19.35, -26.5, -0.02804), (12.94, -26.18, 0.03698), (6.399, -26.18, 0.06697), (6.394, -26.19, 0.09865), (6.379, -26.19, 0.1403), (6.109, -26.19, 0.1403), (6.109, -26.18, 0.0429), (2.596, -26.18, 0.0429), (6.633, -26.18, 0.02652), (6.696, -26.18, 0.03203), (6.479, -26.18, -0.007314), (6.54, -26.18, 0.01021), (6.399, -26.18, -0.008266), (6.428, -26.17, -0.02803), (2.596, -26.09, -0.9142), (12.83, -26.18, 0.03698), (19.38, -26.19, 0.06697), (19.38, -26.19, 0.09865), (19.4, -26.2, 0.1403), (19.67, -26.2, 0.1403), (19.67, -26.19, 0.0429), (23.18, -26.19, 0.0429), (19.14, -26.18, 0.02652), (19.08, -26.18, 0.03203), (19.3, -26.18, -0.007314), (19.24, -26.18, 0.01021), (19.38, -26.18, -0.008266), (19.35, -26.18, -0.02804), (23.18, -26.1, -0.9142), (6.395, -30.27, 0.06697), (6.39, -30.27, 0.09865), (6.375, -30.27, 0.1403), (6.105, -30.27, 0.1403), (6.105, -30.27, 0.0429), (2.593, -30.26, 0.0429), (6.629, -30.27, 0.02652), (6.475, -30.27, -0.007313), (6.395, -30.27, -0.008266), (2.593, -30.28, -0.9142), (19.37, -30.28, 0.06697), (19.38, -30.28, 0.09865), (19.39, -30.28, 0.1403), (19.66, -30.28, 0.1403), (19.66, -30.28, 0.0429), (23.18, -30.28, 0.0429), (19.14, -30.28, 0.02652), (19.29, -30.28, -0.007314), (19.37, -30.28, -0.008266), (23.18, -30.3, -0.9142), (12.94, -30.27, 0.03698), (6.692, -30.27, 0.03203), (6.536, -30.27, 0.01021), (6.424, -30.27, -0.02803), (12.83, -30.27, 0.03698), (19.08, -30.28, 0.03203), (19.23, -30.28, 0.01021), (19.34, -30.28, -0.02804), (12.94, -29.96, 0.03698), (6.395, -29.96, 0.06697), (6.39, -29.96, 0.09865), (6.375, -29.97, 0.1403), (6.106, -29.97, 0.1403), (6.106, -29.96, 0.0429), (2.593, -29.95, 0.0429), (6.63, -29.96, 0.02652), (6.693, -29.96, 0.03203), (6.475, -29.95, -0.007314), (6.536, -29.95, 0.01021), (6.395, -29.95, -0.008266), (6.425, -29.95, -0.02803), (2.593, -29.86, -0.9142), (12.83, -29.96, 0.03698), (19.37, -29.97, 0.06697), (19.38, -29.97, 0.09865), (19.39, -29.98, 0.1403), (19.66, -29.98, 0.1403), (19.66, -29.97, 0.0429), (23.18, -29.97, 0.0429), (19.14, -29.97, 0.02652), (19.08, -29.97, 0.03203), (19.29, -29.96, -0.007314), (19.23, -29.97, 0.01021), (19.37, -29.96, -0.008266), (19.34, -29.96, -0.02804), (23.18, -29.88, -0.9142), (6.392, -34.05, 0.06697), (6.387, -34.05, 0.09865), (6.372, -34.05, 0.1403), (6.102, -34.05, 0.1403), (6.102, -34.05, 0.0429), (2.59, -34.05, 0.0429), (6.626, -34.05, 0.02652), (6.472, -34.05, -0.007314), (6.392, -34.05, -0.008266), (2.59, -34.06, -0.9142), (19.37, -34.06, 0.06697), (19.38, -34.06, 0.09865), (19.39, -34.06, 0.1403), (19.66, -34.06, 0.1403), (19.66, -34.06, 0.0429), (23.17, -34.06, 0.0429), (19.14, -34.06, 0.02652), (19.29, -34.06, -0.007314), (19.37, -34.06, -0.008266), (23.17, -34.08, -0.9142), (12.93, -34.06, 0.03698), (6.689, -34.05, 0.03203), (6.533, -34.05, 0.01021), (6.421, -34.05, -0.02804), (12.83, -34.06, 0.03698), (19.07, -34.06, 0.03203), (19.23, -34.06, 0.01021), (19.34, -34.06, -0.02804)], [], [(45, 55, 26, 23), (44, 54, 24, 21), (43, 47, 27, 20), (42, 43, 20, 19), (41, 42, 19, 18), (40, 41, 18, 17), (39, 40, 17, 16), (46, 38, 15, 25), (38, 39, 16, 15), (53, 22, 14, 52), (35, 9, 12, 51), (34, 7, 10, 50), (33, 6, 13, 37), (32, 5, 6, 33), (31, 4, 5, 32), (30, 3, 4, 31), (29, 2, 3, 30), (36, 11, 1, 28), (28, 1, 2, 29), (49, 48, 0, 8), (25, 26, 55, 46), (23, 24, 54, 45), (21, 22, 53, 44), (11, 36, 51, 12), (9, 35, 50, 10), (7, 34, 49, 8), (101, 111, 82, 79), (100, 110, 80, 77), (99, 103, 83, 76), (98, 99, 76, 75), (97, 98, 75, 74), (96, 97, 74, 73), (95, 96, 73, 72), (102, 94, 71, 81), (94, 95, 72, 71), (109, 78, 70, 108), (91, 65, 68, 107), (90, 63, 66, 106), (89, 62, 69, 93), (88, 61, 62, 89), (87, 60, 61, 88), (86, 59, 60, 87), (85, 58, 59, 86), (92, 67, 57, 84), (84, 57, 58, 85), (105, 104, 56, 64), (81, 82, 111, 102), (79, 80, 110, 101), (77, 78, 109, 100), (67, 92, 107, 68), (65, 91, 106, 66), (63, 90, 105, 64), (157, 167, 138, 135), (156, 166, 136, 133), (155, 159, 139, 132), (154, 155, 132, 131), (153, 154, 131, 130), (152, 153, 130, 129), (151, 152, 129, 128), (158, 150, 127, 137), (150, 151, 128, 127), (165, 134, 126, 164), (147, 121, 124, 163), (146, 119, 122, 162), (145, 118, 125, 149), (144, 117, 118, 145), (143, 116, 117, 144), (142, 115, 116, 143), (141, 114, 115, 142), (148, 123, 113, 140), (140, 113, 114, 141), (161, 160, 112, 120), (137, 138, 167, 158), (135, 136, 166, 157), (133, 134, 165, 156), (123, 148, 163, 124), (121, 147, 162, 122), (119, 146, 161, 120), (213, 223, 194, 191), (212, 222, 192, 189), (211, 215, 195, 188), (210, 211, 188, 187), (209, 210, 187, 186), (208, 209, 186, 185), (207, 208, 185, 184), (214, 206, 183, 193), (206, 207, 184, 183), (221, 190, 182, 220), (203, 177, 180, 219), (202, 175, 178, 218), (201, 174, 181, 205), (200, 173, 174, 201), (199, 172, 173, 200), (198, 171, 172, 199), (197, 170, 171, 198), (204, 179, 169, 196), (196, 169, 170, 197), (217, 216, 168, 176), (193, 194, 223, 214), (191, 192, 222, 213), (189, 190, 221, 212), (179, 204, 219, 180), (177, 203, 218, 178), (175, 202, 217, 176), (269, 279, 250, 247), (268, 278, 248, 245), (267, 271, 251, 244), (266, 267, 244, 243), (265, 266, 243, 242), (264, 265, 242, 241), (263, 264, 241, 240), (270, 262, 239, 249), (262, 263, 240, 239), (277, 246, 238, 276), (259, 233, 236, 275), (258, 231, 234, 274), (257, 230, 237, 261), (256, 229, 230, 257), (255, 228, 229, 256), (254, 227, 228, 255), (253, 226, 227, 254), (260, 235, 225, 252), (252, 225, 226, 253), (273, 272, 224, 232), (249, 250, 279, 270), (247, 248, 278, 269), (245, 246, 277, 268), (235, 260, 275, 236), (233, 259, 274, 234), (231, 258, 273, 232), (325, 335, 306, 303), (324, 334, 304, 301), (323, 327, 307, 300), (322, 323, 300, 299), (321, 322, 299, 298), (320, 321, 298, 297), (319, 320, 297, 296), (326, 318, 295, 305), (318, 319, 296, 295), (333, 302, 294, 332), (315, 289, 292, 331), (314, 287, 290, 330), (313, 286, 293, 317), (312, 285, 286, 313), (311, 284, 285, 312), (310, 283, 284, 311), (309, 282, 283, 310), (316, 291, 281, 308), (308, 281, 282, 309), (329, 328, 280, 288), (305, 306, 335, 326), (303, 304, 334, 325), (301, 302, 333, 324), (291, 316, 331, 292), (289, 315, 330, 290), (287, 314, 329, 288), (381, 391, 362, 359), (380, 390, 360, 357), (379, 383, 363, 356), (378, 379, 356, 355), (377, 378, 355, 354), (376, 377, 354, 353), (375, 376, 353, 352), (382, 374, 351, 361), (374, 375, 352, 351), (389, 358, 350, 388), (371, 345, 348, 387), (370, 343, 346, 386), (369, 342, 349, 373), (368, 341, 342, 369), (367, 340, 341, 368), (366, 339, 340, 367), (365, 338, 339, 366), (372, 347, 337, 364), (364, 337, 338, 365), (385, 384, 336, 344), (361, 362, 391, 382), (359, 360, 390, 381), (357, 358, 389, 380), (347, 372, 387, 348), (345, 371, 386, 346), (343, 370, 385, 344), (437, 447, 418, 415), (436, 446, 416, 413), (435, 439, 419, 412), (434, 435, 412, 411), (433, 434, 411, 410), (432, 433, 410, 409), (431, 432, 409, 408), (438, 430, 407, 417), (430, 431, 408, 407), (445, 414, 406, 444), (427, 401, 404, 443), (426, 399, 402, 442), (425, 398, 405, 429), (424, 397, 398, 425), (423, 396, 397, 424), (422, 395, 396, 423), (421, 394, 395, 422), (428, 403, 393, 420), (420, 393, 394, 421), (441, 440, 392, 400), (417, 418, 447, 438), (415, 416, 446, 437), (413, 414, 445, 436), (403, 428, 443, 404), (401, 427, 442, 402), (399, 426, 441, 400), (493, 503, 474, 471), (492, 502, 472, 469), (491, 495, 475, 468), (490, 491, 468, 467), (489, 490, 467, 466), (488, 489, 466, 465), (487, 488, 465, 464), (494, 486, 463, 473), (486, 487, 464, 463), (501, 470, 462, 500), (483, 457, 460, 499), (482, 455, 458, 498), (481, 454, 461, 485), (480, 453, 454, 481), (479, 452, 453, 480), (478, 451, 452, 479), (477, 450, 451, 478), (484, 459, 449, 476), (476, 449, 450, 477), (497, 496, 448, 456), (473, 474, 503, 494), (471, 472, 502, 493), (469, 470, 501, 492), (459, 484, 499, 460), (457, 483, 498, 458), (455, 482, 497, 456), (549, 559, 530, 527), (548, 558, 528, 525), (547, 551, 531, 524), (546, 547, 524, 523), (545, 546, 523, 522), (544, 545, 522, 521), (543, 544, 521, 520), (550, 542, 519, 529), (542, 543, 520, 519), (557, 526, 518, 556), (539, 513, 516, 555), (538, 511, 514, 554), (537, 510, 517, 541), (536, 509, 510, 537), (535, 508, 509, 536), (534, 507, 508, 535), (533, 506, 507, 534), (540, 515, 505, 532), (532, 505, 506, 533), (553, 552, 504, 512), (529, 530, 559, 550), (527, 528, 558, 549), (525, 526, 557, 548), (515, 540, 555, 516), (513, 539, 554, 514), (511, 538, 553, 512), (605, 615, 586, 583), (604, 614, 584, 581), (603, 607, 587, 580), (602, 603, 580, 579), (601, 602, 579, 578), (600, 601, 578, 577), (599, 600, 577, 576), (606, 598, 575, 585), (598, 599, 576, 575), (613, 582, 574, 612), (595, 569, 572, 611), (594, 567, 570, 610), (593, 566, 573, 597), (592, 565, 566, 593), (591, 564, 565, 592), (590, 563, 564, 591), (589, 562, 563, 590), (596, 571, 561, 588), (588, 561, 562, 589), (609, 608, 560, 568), (585, 586, 615, 606), (583, 584, 614, 605), (581, 582, 613, 604), (571, 596, 611, 572), (569, 595, 610, 570), (567, 594, 609, 568), (661, 671, 642, 639), (660, 670, 640, 637), (659, 663, 643, 636), (658, 659, 636, 635), (657, 658, 635, 634), (656, 657, 634, 633), (655, 656, 633, 632), (662, 654, 631, 641), (654, 655, 632, 631), (669, 638, 630, 668), (651, 625, 628, 667), (650, 623, 626, 666), (649, 622, 629, 653), (648, 621, 622, 649), (647, 620, 621, 648), (646, 619, 620, 647), (645, 618, 619, 646), (652, 627, 617, 644), (644, 617, 618, 645), (665, 664, 616, 624), (641, 642, 671, 662), (639, 640, 670, 661), (637, 638, 669, 660), (627, 652, 667, 628), (625, 651, 666, 626), (623, 650, 665, 624), (717, 727, 698, 695), (716, 726, 696, 693), (715, 719, 699, 692), (714, 715, 692, 691), (713, 714, 691, 690), (712, 713, 690, 689), (711, 712, 689, 688), (718, 710, 687, 697), (710, 711, 688, 687), (725, 694, 686, 724), (707, 681, 684, 723), (706, 679, 682, 722), (705, 678, 685, 709), (704, 677, 678, 705), (703, 676, 677, 704), (702, 675, 676, 703), (701, 674, 675, 702), (708, 683, 673, 700), (700, 673, 674, 701), (721, 720, 672, 680), (697, 698, 727, 718), (695, 696, 726, 717), (693, 694, 725, 716), (683, 708, 723, 684), (681, 707, 722, 682), (679, 706, 721, 680), (773, 783, 754, 751), (772, 782, 752, 749), (771, 775, 755, 748), (770, 771, 748, 747), (769, 770, 747, 746), (768, 769, 746, 745), (767, 768, 745, 744), (774, 766, 743, 753), (766, 767, 744, 743), (781, 750, 742, 780), (763, 737, 740, 779), (762, 735, 738, 778), (761, 734, 741, 765), (760, 733, 734, 761), (759, 732, 733, 760), (758, 731, 732, 759), (757, 730, 731, 758), (764, 739, 729, 756), (756, 729, 730, 757), (777, 776, 728, 736), (753, 754, 783, 774), (751, 752, 782, 773), (749, 750, 781, 772), (739, 764, 779, 740), (737, 763, 778, 738), (735, 762, 777, 736), (829, 839, 810, 807), (828, 838, 808, 805), (827, 831, 811, 804), (826, 827, 804, 803), (825, 826, 803, 802), (824, 825, 802, 801), (823, 824, 801, 800), (830, 822, 799, 809), (822, 823, 800, 799), (837, 806, 798, 836), (819, 793, 796, 835), (818, 791, 794, 834), (817, 790, 797, 821), (816, 789, 790, 817), (815, 788, 789, 816), (814, 787, 788, 815), (813, 786, 787, 814), (820, 795, 785, 812), (812, 785, 786, 813), (833, 832, 784, 792), (809, 810, 839, 830), (807, 808, 838, 829), (805, 806, 837, 828), (795, 820, 835, 796), (793, 819, 834, 794), (791, 818, 833, 792), (885, 895, 866, 863), (884, 894, 864, 861), (883, 887, 867, 860), (882, 883, 860, 859), (881, 882, 859, 858), (880, 881, 858, 857), (879, 880, 857, 856), (886, 878, 855, 865), (878, 879, 856, 855), (893, 862, 854, 892), (875, 849, 852, 891), (874, 847, 850, 890), (873, 846, 853, 877), (872, 845, 846, 873), (871, 844, 845, 872), (870, 843, 844, 871), (869, 842, 843, 870), (876, 851, 841, 868), (868, 841, 842, 869), (889, 888, 840, 848), (865, 866, 895, 886), (863, 864, 894, 885), (861, 862, 893, 884), (851, 876, 891, 852), (849, 875, 890, 850), (847, 874, 889, 848), (941, 951, 922, 919), (940, 950, 920, 917), (939, 943, 923, 916), (938, 939, 916, 915), (937, 938, 915, 914), (936, 937, 914, 913), (935, 936, 913, 912), (942, 934, 911, 921), (934, 935, 912, 911), (949, 918, 910, 948), (931, 905, 908, 947), (930, 903, 906, 946), (929, 902, 909, 933), (928, 901, 902, 929), (927, 900, 901, 928), (926, 899, 900, 927), (925, 898, 899, 926), (932, 907, 897, 924), (924, 897, 898, 925), (945, 944, 896, 904), (921, 922, 951, 942), (919, 920, 950, 941), (917, 918, 949, 940), (907, 932, 947, 908), (905, 931, 946, 906), (903, 930, 945, 904), (997, 1007, 978, 975), (996, 1006, 976, 973), (995, 999, 979, 972), (994, 995, 972, 971), (993, 994, 971, 970), (992, 993, 970, 969), (991, 992, 969, 968), (998, 990, 967, 977), (990, 991, 968, 967), (1005, 974, 966, 1004), (987, 961, 964, 1003), (986, 959, 962, 1002), (985, 958, 965, 989), (984, 957, 958, 985), (983, 956, 957, 984), (982, 955, 956, 983), (981, 954, 955, 982), (988, 963, 953, 980), (980, 953, 954, 981), (1001, 1000, 952, 960), (977, 978, 1007, 998), (975, 976, 1006, 997), (973, 974, 1005, 996), (963, 988, 1003, 964), (961, 987, 1002, 962), (959, 986, 1001, 960), (1053, 1063, 1034, 1031), (1052, 1062, 1032, 1029), (1051, 1055, 1035, 1028), (1050, 1051, 1028, 1027), (1049, 1050, 1027, 1026), (1048, 1049, 1026, 1025), (1047, 1048, 1025, 1024), (1054, 1046, 1023, 1033), (1046, 1047, 1024, 1023), (1061, 1030, 1022, 1060), (1043, 1017, 1020, 1059), (1042, 1015, 1018, 1058), (1041, 1014, 1021, 1045), (1040, 1013, 1014, 1041), (1039, 1012, 1013, 1040), (1038, 1011, 1012, 1039), (1037, 1010, 1011, 1038), (1044, 1019, 1009, 1036), (1036, 1009, 1010, 1037), (1057, 1056, 1008, 1016), (1033, 1034, 1063, 1054), (1031, 1032, 1062, 1053), (1029, 1030, 1061, 1052), (1019, 1044, 1059, 1020), (1017, 1043, 1058, 1018), (1015, 1042, 1057, 1016), (1109, 1119, 1090, 1087), (1108, 1118, 1088, 1085), (1107, 1111, 1091, 1084), (1106, 1107, 1084, 1083), (1105, 1106, 1083, 1082), (1104, 1105, 1082, 1081), (1103, 1104, 1081, 1080), (1110, 1102, 1079, 1089), (1102, 1103, 1080, 1079), (1117, 1086, 1078, 1116), (1099, 1073, 1076, 1115), (1098, 1071, 1074, 1114), (1097, 1070, 1077, 1101), (1096, 1069, 1070, 1097), (1095, 1068, 1069, 1096), (1094, 1067, 1068, 1095), (1093, 1066, 1067, 1094), (1100, 1075, 1065, 1092), (1092, 1065, 1066, 1093), (1113, 1112, 1064, 1072), (1089, 1090, 1119, 1110), (1087, 1088, 1118, 1109), (1085, 1086, 1117, 1108), (1075, 1100, 1115, 1076), (1073, 1099, 1114, 1074), (1071, 1098, 1113, 1072), (1165, 1175, 1146, 1143), (1164, 1174, 1144, 1141), (1163, 1167, 1147, 1140), (1162, 1163, 1140, 1139), (1161, 1162, 1139, 1138), (1160, 1161, 1138, 1137), (1159, 1160, 1137, 1136), (1166, 1158, 1135, 1145), (1158, 1159, 1136, 1135), (1173, 1142, 1134, 1172), (1155, 1129, 1132, 1171), (1154, 1127, 1130, 1170), (1153, 1126, 1133, 1157), (1152, 1125, 1126, 1153), (1151, 1124, 1125, 1152), (1150, 1123, 1124, 1151), (1149, 1122, 1123, 1150), (1156, 1131, 1121, 1148), (1148, 1121, 1122, 1149), (1169, 1168, 1120, 1128), (1145, 1146, 1175, 1166), (1143, 1144, 1174, 1165), (1141, 1142, 1173, 1164), (1131, 1156, 1171, 1132), (1129, 1155, 1170, 1130), (1127, 1154, 1169, 1128), (1221, 1231, 1202, 1199), (1220, 1230, 1200, 1197), (1219, 1223, 1203, 1196), (1218, 1219, 1196, 1195), (1217, 1218, 1195, 1194), (1216, 1217, 1194, 1193), (1215, 1216, 1193, 1192), (1222, 1214, 1191, 1201), (1214, 1215, 1192, 1191), (1229, 1198, 1190, 1228), (1211, 1185, 1188, 1227), (1210, 1183, 1186, 1226), (1209, 1182, 1189, 1213), (1208, 1181, 1182, 1209), (1207, 1180, 1181, 1208), (1206, 1179, 1180, 1207), (1205, 1178, 1179, 1206), (1212, 1187, 1177, 1204), (1204, 1177, 1178, 1205), (1225, 1224, 1176, 1184), (1201, 1202, 1231, 1222), (1199, 1200, 1230, 1221), (1197, 1198, 1229, 1220), (1187, 1212, 1227, 1188), (1185, 1211, 1226, 1186), (1183, 1210, 1225, 1184), (1277, 1287, 1258, 1255), (1276, 1286, 1256, 1253), (1275, 1279, 1259, 1252), (1274, 1275, 1252, 1251), (1273, 1274, 1251, 1250), (1272, 1273, 1250, 1249), (1271, 1272, 1249, 1248), (1278, 1270, 1247, 1257), (1270, 1271, 1248, 1247), (1285, 1254, 1246, 1284), (1267, 1241, 1244, 1283), (1266, 1239, 1242, 1282), (1265, 1238, 1245, 1269), (1264, 1237, 1238, 1265), (1263, 1236, 1237, 1264), (1262, 1235, 1236, 1263), (1261, 1234, 1235, 1262), (1268, 1243, 1233, 1260), (1260, 1233, 1234, 1261), (1281, 1280, 1232, 1240), (1257, 1258, 1287, 1278), (1255, 1256, 1286, 1277), (1253, 1254, 1285, 1276), (1243, 1268, 1283, 1244), (1241, 1267, 1282, 1242), (1239, 1266, 1281, 1240), (1333, 1343, 1314, 1311), (1332, 1342, 1312, 1309), (1331, 1335, 1315, 1308), (1330, 1331, 1308, 1307), (1329, 1330, 1307, 1306), (1328, 1329, 1306, 1305), (1327, 1328, 1305, 1304), (1334, 1326, 1303, 1313), (1326, 1327, 1304, 1303), (1341, 1310, 1302, 1340), (1323, 1297, 1300, 1339), (1322, 1295, 1298, 1338), (1321, 1294, 1301, 1325), (1320, 1293, 1294, 1321), (1319, 1292, 1293, 1320), (1318, 1291, 1292, 1319), (1317, 1290, 1291, 1318), (1324, 1299, 1289, 1316), (1316, 1289, 1290, 1317), (1337, 1336, 1288, 1296), (1313, 1314, 1343, 1334), (1311, 1312, 1342, 1333), (1309, 1310, 1341, 1332), (1299, 1324, 1339, 1300), (1297, 1323, 1338, 1298), (1295, 1322, 1337, 1296)])
me_plane.polygons.foreach_set('material_index', [0, 0, 2, 2, 1, 1, 1, 1, 1, 0, 0, 0, 2, 2, 1, 1, 1, 1, 1, 0, 0, 0, 0, 0, 0, 0, 0, 0, 2, 2, 1, 1, 1, 1, 1, 0, 0, 0, 2, 2, 1, 1, 1, 1, 1, 0, 0, 0, 0, 0, 0, 0, 0, 0, 2, 2, 1, 1, 1, 1, 1, 0, 0, 0, 2, 2, 1, 1, 1, 1, 1, 0, 0, 0, 0, 0, 0, 0, 0, 0, 2, 2, 1, 1, 1, 1, 1, 0, 0, 0, 2, 2, 1, 1, 1, 1, 1, 0, 0, 0, 0, 0, 0, 0, 0, 0, 2, 2, 1, 1, 1, 1, 1, 0, 0, 0, 2, 2, 1, 1, 1, 1, 1, 0, 0, 0, 0, 0, 0, 0, 0, 0, 2, 2, 1, 1, 1, 1, 1, 0, 0, 0, 2, 2, 1, 1, 1, 1, 1, 0, 0, 0, 0, 0, 0, 0, 0, 0, 2, 2, 1, 1, 1, 1, 1, 0, 0, 0, 2, 2, 1, 1, 1, 1, 1, 0, 0, 0, 0, 0, 0, 0, 0, 0, 2, 2, 1, 1, 1, 1, 1, 0, 0, 0, 2, 2, 1, 1, 1, 1, 1, 0, 0, 0, 0, 0, 0, 0, 0, 0, 2, 2, 1, 1, 1, 1, 1, 0, 0, 0, 2, 2, 1, 1, 1, 1, 1, 0, 0, 0, 0, 0, 0, 0, 0, 0, 2, 2, 1, 1, 1, 1, 1, 0, 0, 0, 2, 2, 1, 1, 1, 1, 1, 0, 0, 0, 0, 0, 0, 0, 0, 0, 2, 2, 1, 1, 1, 1, 1, 0, 0, 0, 2, 2, 1, 1, 1, 1, 1, 0, 0, 0, 0, 0, 0, 0, 0, 0, 2, 2, 1, 1, 1, 1, 1, 0, 0, 0, 2, 2, 1, 1, 1, 1, 1, 0, 0, 0, 0, 0, 0, 0, 0, 0, 2, 2, 1, 1, 1, 1, 1, 0, 0, 0, 2, 2, 1, 1, 1, 1, 1, 0, 0, 0, 0, 0, 0, 0, 0, 0, 2, 2, 1, 1, 1, 1, 1, 0, 0, 0, 2, 2, 1, 1, 1, 1, 1, 0, 0, 0, 0, 0, 0, 0, 0, 0, 2, 2, 1, 1, 1, 1, 1, 0, 0, 0, 2, 2, 1, 1, 1, 1, 1, 0, 0, 0, 0, 0, 0, 0, 0, 0, 2, 2, 1, 1, 1, 1, 1, 0, 0, 0, 2, 2, 1, 1, 1, 1, 1, 0, 0, 0, 0, 0, 0, 0, 0, 0, 2, 2, 1, 1, 1, 1, 1, 0, 0, 0, 2, 2, 1, 1, 1, 1, 1, 0, 0, 0, 0, 0, 0, 0, 0, 0, 2, 2, 1, 1, 1, 1, 1, 0, 0, 0, 2, 2, 1, 1, 1, 1, 1, 0, 0, 0, 0, 0, 0, 0, 0, 0, 2, 2, 1, 1, 1, 1, 1, 0, 0, 0, 2, 2, 1, 1, 1, 1, 1, 0, 0, 0, 0, 0, 0, 0, 0, 0, 2, 2, 1, 1, 1, 1, 1, 0, 0, 0, 2, 2, 1, 1, 1, 1, 1, 0, 0, 0, 0, 0, 0, 0, 0, 0, 2, 2, 1, 1, 1, 1, 1, 0, 0, 0, 2, 2, 1, 1, 1, 1, 1, 0, 0, 0, 0, 0, 0, 0, 0, 0, 2, 2, 1, 1, 1, 1, 1, 0, 0, 0, 2, 2, 1, 1, 1, 1, 1, 0, 0, 0, 0, 0, 0, 0, 0, 0, 2, 2, 1, 1, 1, 1, 1, 0, 0, 0, 2, 2, 1, 1, 1, 1, 1, 0, 0, 0, 0, 0, 0, 0, 0, 0, 2, 2, 1, 1, 1, 1, 1, 0, 0, 0, 2, 2, 1, 1, 1, 1, 1, 0, 0, 0, 0, 0, 0, 0])
_uv = me_plane.uv_layers.new(name='UVMap')
_uv.uv.foreach_set('vector', [0.0122, 0.9117, 0.004414, 0.9114, 0.004414, 2.021, 0.0122, 2.021, 0.03582, 0.9122, 0.02153, 0.9119, 0.02153, 2.021, 0.03582, 2.022, -0.9425, -0.4087, -0.9425, -0.3987, -0.9425, -2.908, -0.9425, -2.853, 1.943, -0.4087, -0.9425, -0.4087, -0.9425, -2.853, 1.943, -2.853, 0.0, 0.0, 0.0, 0.0, 0.0, 0.0, 0.0, 0.0, 0.0, 0.0, 0.0, 0.0, 0.0, 0.0, 0.0, 0.0, 0.0, 0.0, 0.0, 0.0, 0.0, 0.0, 0.0, 0.0, 0.0, 0.0, 0.0, 0.0, 0.0, 0.0, 0.0, 0.0, 0.0, 0.0, 0.0, 0.0, 0.0, 0.0, 0.0, 0.0, 0.04547, 0.9123, 0.04547, 2.022, 1.0, 2.022, 1.0, 0.9123, 0.0122, 0.9117, 0.0122, 2.021, 0.004414, 2.021, 0.004414, 0.9114, 0.03582, 0.9122, 0.03582, 2.022, 0.02153, 2.021, 0.02153, 0.9119, -0.9425, -0.4087, -0.9425, -2.853, -0.9425, -2.908, -0.9425, -0.3987, 1.943, -0.4087, 1.943, -2.853, -0.9425, -2.853, -0.9425, -0.4087, 0.0, 0.0, 0.0, 0.0, 0.0, 0.0, 0.0, 0.0, 0.0, 0.0, 0.0, 0.0, 0.0, 0.0, 0.0, 0.0, 0.0, 0.0, 0.0, 0.0, 0.0, 0.0, 0.0, 0.0, 0.0, 0.0, 0.0, 0.0, 0.0, 0.0, 0.0, 0.0, 0.0, 0.0, 0.0, 0.0, 0.0, 0.0, 0.0, 0.0, 0.04547, 0.9123, 1.0, 0.9123, 1.0, 2.022, 0.04547, 2.022, 0.0, 2.021, 0.004414, 2.021, 0.004414, 0.9114, 0.0, 0.9117, 0.0122, 2.021, 0.02153, 2.021, 0.02153, 0.9119, 0.0122, 0.9117, 0.03582, 2.022, 0.04547, 2.022, 0.04547, 0.9123, 0.03582, 0.9122, 0.0, 2.021, 0.0, 0.9117, 0.004414, 0.9114, 0.004414, 2.021, 0.0122, 2.021, 0.0122, 0.9117, 0.02153, 0.9119, 0.02153, 2.021, 0.03582, 2.022, 0.03582, 0.9122, 0.04547, 0.9123, 0.04547, 2.022, 0.0122, 0.9117, 0.004414, 0.9114, 0.004414, 2.021, 0.0122, 2.021, 0.03582, 0.9122, 0.02153, 0.9119, 0.02153, 2.021, 0.03582, 2.022, -0.9425, -0.4087, -0.9425, -0.3987, -0.9425, -2.908, -0.9425, -2.853, 1.943, -0.4087, -0.9425, -0.4087, -0.9425, -2.853, 1.943, -2.853, 0.0, 0.0, 0.0, 0.0, 0.0, 0.0, 0.0, 0.0, 0.0, 0.0, 0.0, 0.0, 0.0, 0.0, 0.0, 0.0, 0.0, 0.0, 0.0, 0.0, 0.0, 0.0, 0.0, 0.0, 0.0, 0.0, 0.0, 0.0, 0.0, 0.0, 0.0, 0.0, 0.0, 0.0, 0.0, 0.0, 0.0, 0.0, 0.0, 0.0, 0.04547, 0.9123, 0.04547, 2.022, 1.0, 2.022, 1.0, 0.9123, 0.0122, 0.9117, 0.0122, 2.021, 0.004414, 2.021, 0.004414, 0.9114, 0.03582, 0.9122, 0.03582, 2.022, 0.02153, 2.021, 0.02153, 0.9119, -0.9425, -0.4087, -0.9425, -2.853, -0.9425, -2.908, -0.9425, -0.3987, 1.943, -0.4087, 1.943, -2.853, -0.9425, -2.853, -0.9425, -0.4087, 0.0, 0.0, 0.0, 0.0, 0.0, 0.0, 0.0, 0.0, 0.0, 0.0, 0.0, 0.0, 0.0, 0.0, 0.0, 0.0, 0.0, 0.0, 0.0, 0.0, 0.0, 0.0, 0.0, 0.0, 0.0, 0.0, 0.0, 0.0, 0.0, 0.0, 0.0, 0.0, 0.0, 0.0, 0.0, 0.0, 0.0, 0.0, 0.0, 0.0, 0.04547, 0.9123, 1.0, 0.9123, 1.0, 2.022, 0.04547, 2.022, 0.0, 2.021, 0.004414, 2.021, 0.004414, 0.9114, 0.0, 0.9117, 0.0122, 2.021, 0.02153, 2.021, 0.02153, 0.9119, 0.0122, 0.9117, 0.03582, 2.022, 0.04547, 2.022, 0.04547, 0.9123, 0.03582, 0.9122, 0.0, 2.021, 0.0, 0.9117, 0.004414, 0.9114, 0.004414, 2.021, 0.0122, 2.021, 0.0122, 0.9117, 0.02153, 0.9119, 0.02153, 2.021, 0.03582, 2.022, 0.03582, 0.9122, 0.04547, 0.9123, 0.04547, 2.022, 0.0122, 0.9117, 0.004414, 0.9114, 0.004414, 2.021, 0.0122, 2.021, 0.03582, 0.9122, 0.02153, 0.9119, 0.02153, 2.021, 0.03582, 2.022, -0.9425, -0.4087, -0.9425, -0.3987, -0.9425, -2.908, -0.9425, -2.853, 1.943, -0.4087, -0.9425, -0.4087, -0.9425, -2.853, 1.943, -2.853, 0.0, 0.0, 0.0, 0.0, 0.0, 0.0, 0.0, 0.0, 0.0, 0.0, 0.0, 0.0, 0.0, 0.0, 0.0, 0.0, 0.0, 0.0, 0.0, 0.0, 0.0, 0.0, 0.0, 0.0, 0.0, 0.0, 0.0, 0.0, 0.0, 0.0, 0.0, 0.0, 0.0, 0.0, 0.0, 0.0, 0.0, 0.0, 0.0, 0.0, 0.04547, 0.9123, 0.04547, 2.022, 1.0, 2.022, 1.0, 0.9123, 0.0122, 0.9117, 0.0122, 2.021, 0.004414, 2.021, 0.004414, 0.9114, 0.03582, 0.9122, 0.03582, 2.022, 0.02153, 2.021, 0.02153, 0.9119, -0.9425, -0.4087, -0.9425, -2.853, -0.9425, -2.908, -0.9425, -0.3987, 1.943, -0.4087, 1.943, -2.853, -0.9425, -2.853, -0.9425, -0.4087, 0.0, 0.0, 0.0, 0.0, 0.0, 0.0, 0.0, 0.0, 0.0, 0.0, 0.0, 0.0, 0.0, 0.0, 0.0, 0.0, 0.0, 0.0, 0.0, 0.0, 0.0, 0.0, 0.0, 0.0, 0.0, 0.0, 0.0, 0.0, 0.0, 0.0, 0.0, 0.0, 0.0, 0.0, 0.0, 0.0, 0.0, 0.0, 0.0, 0.0, 0.04547, 0.9123, 1.0, 0.9123, 1.0, 2.022, 0.04547, 2.022, 0.0, 2.021, 0.004414, 2.021, 0.004414, 0.9114, 0.0, 0.9117, 0.0122, 2.021, 0.02153, 2.021, 0.02153, 0.9119, 0.0122, 0.9117, 0.03582, 2.022, 0.04547, 2.022, 0.04547, 0.9123, 0.03582, 0.9122, 0.0, 2.021, 0.0, 0.9117, 0.004414, 0.9114, 0.004414, 2.021, 0.0122, 2.021, 0.0122, 0.9117, 0.02153, 0.9119, 0.02153, 2.021, 0.03582, 2.022, 0.03582, 0.9122, 0.04547, 0.9123, 0.04547, 2.022, 0.0122, 0.9117, 0.004414, 0.9114, 0.004414, 2.021, 0.0122, 2.021, 0.03582, 0.9122, 0.02153, 0.9119, 0.02153, 2.021, 0.03582, 2.022, -0.9425, -0.4087, -0.9425, -0.3987, -0.9425, -2.908, -0.9425, -2.853, 1.943, -0.4087, -0.9425, -0.4087, -0.9425, -2.853, 1.943, -2.853, 0.0, 0.0, 0.0, 0.0, 0.0, 0.0, 0.0, 0.0, 0.0, 0.0, 0.0, 0.0, 0.0, 0.0, 0.0, 0.0, 0.0, 0.0, 0.0, 0.0, 0.0, 0.0, 0.0, 0.0, 0.0, 0.0, 0.0, 0.0, 0.0, 0.0, 0.0, 0.0, 0.0, 0.0, 0.0, 0.0, 0.0, 0.0, 0.0, 0.0, 0.04547, 0.9123, 0.04547, 2.022, 1.0, 2.022, 1.0, 0.9123, 0.0122, 0.9117, 0.0122, 2.021, 0.004414, 2.021, 0.004414, 0.9114, 0.03582, 0.9122, 0.03582, 2.022, 0.02153, 2.021, 0.02153, 0.9119, -0.9425, -0.4087, -0.9425, -2.853, -0.9425, -2.908, -0.9425, -0.3987, 1.943, -0.4087, 1.943, -2.853, -0.9425, -2.853, -0.9425, -0.4087, 0.0, 0.0, 0.0, 0.0, 0.0, 0.0, 0.0, 0.0, 0.0, 0.0, 0.0, 0.0, 0.0, 0.0, 0.0, 0.0, 0.0, 0.0, 0.0, 0.0, 0.0, 0.0, 0.0, 0.0, 0.0, 0.0, 0.0, 0.0, 0.0, 0.0, 0.0, 0.0, 0.0, 0.0, 0.0, 0.0, 0.0, 0.0, 0.0, 0.0, 0.04547, 0.9123, 1.0, 0.9123, 1.0, 2.022, 0.04547, 2.022, 0.0, 2.021, 0.004414, 2.021, 0.004414, 0.9114, 0.0, 0.9117, 0.0122, 2.021, 0.02153, 2.021, 0.02153, 0.9119, 0.0122, 0.9117, 0.03582, 2.022, 0.04547, 2.022, 0.04547, 0.9123, 0.03582, 0.9122, 0.0, 2.021, 0.0, 0.9117, 0.004414, 0.9114, 0.004414, 2.021, 0.0122, 2.021, 0.0122, 0.9117, 0.02153, 0.9119, 0.02153, 2.021, 0.03582, 2.022, 0.03582, 0.9122, 0.04547, 0.9123, 0.04547, 2.022, 0.0122, 0.9117, 0.004414, 0.9114, 0.004414, 2.021, 0.0122, 2.021, 0.03582, 0.9122, 0.02153, 0.9119, 0.02153, 2.021, 0.03582, 2.022, -0.9425, -0.4087, -0.9425, -0.3987, -0.9425, -2.908, -0.9425, -2.853, 1.943, -0.4087, -0.9425, -0.4087, -0.9425, -2.853, 1.943, -2.853, 0.0, 0.0, 0.0, 0.0, 0.0, 0.0, 0.0, 0.0, 0.0, 0.0, 0.0, 0.0, 0.0, 0.0, 0.0, 0.0, 0.0, 0.0, 0.0, 0.0, 0.0, 0.0, 0.0, 0.0, 0.0, 0.0, 0.0, 0.0, 0.0, 0.0, 0.0, 0.0, 0.0, 0.0, 0.0, 0.0, 0.0, 0.0, 0.0, 0.0, 0.04547, 0.9123, 0.04547, 2.022, 1.0, 2.022, 1.0, 0.9123, 0.0122, 0.9117, 0.0122, 2.021, 0.004414, 2.021, 0.004414, 0.9114, 0.03582, 0.9122, 0.03582, 2.022, 0.02153, 2.021, 0.02153, 0.9119, -0.9425, -0.4087, -0.9425, -2.853, -0.9425, -2.908, -0.9425, -0.3987, 1.943, -0.4087, 1.943, -2.853, -0.9425, -2.853, -0.9425, -0.4087, 0.0, 0.0, 0.0, 0.0, 0.0, 0.0, 0.0, 0.0, 0.0, 0.0, 0.0, 0.0, 0.0, 0.0, 0.0, 0.0, 0.0, 0.0, 0.0, 0.0, 0.0, 0.0, 0.0, 0.0, 0.0, 0.0, 0.0, 0.0, 0.0, 0.0, 0.0, 0.0, 0.0, 0.0, 0.0, 0.0, 0.0, 0.0, 0.0, 0.0, 0.04547, 0.9123, 1.0, 0.9123, 1.0, 2.022, 0.04547, 2.022, 0.0, 2.021, 0.004414, 2.021, 0.004414, 0.9114, 0.0, 0.9117, 0.0122, 2.021, 0.02153, 2.021, 0.02153, 0.9119, 0.0122, 0.9117, 0.03582, 2.022, 0.04547, 2.022, 0.04547, 0.9123, 0.03582, 0.9122, 0.0, 2.021, 0.0, 0.9117, 0.004414, 0.9114, 0.004414, 2.021, 0.0122, 2.021, 0.0122, 0.9117, 0.02153, 0.9119, 0.02153, 2.021, 0.03582, 2.022, 0.03582, 0.9122, 0.04547, 0.9123, 0.04547, 2.022, 0.0122, 0.9117, 0.004414, 0.9114, 0.004414, 2.021, 0.0122, 2.021, 0.03582, 0.9122, 0.02153, 0.9119, 0.02153, 2.021, 0.03582, 2.022, -0.9425, -0.4087, -0.9425, -0.3987, -0.9425, -2.908, -0.9425, -2.853, 1.943, -0.4087, -0.9425, -0.4087, -0.9425, -2.853, 1.943, -2.853, 0.0, 0.0, 0.0, 0.0, 0.0, 0.0, 0.0, 0.0, 0.0, 0.0, 0.0, 0.0, 0.0, 0.0, 0.0, 0.0, 0.0, 0.0, 0.0, 0.0, 0.0, 0.0, 0.0, 0.0, 0.0, 0.0, 0.0, 0.0, 0.0, 0.0, 0.0, 0.0, 0.0, 0.0, 0.0, 0.0, 0.0, 0.0, 0.0, 0.0, 0.04547, 0.9123, 0.04547, 2.022, 1.0, 2.022, 1.0, 0.9123, 0.0122, 0.9117, 0.0122, 2.021, 0.004414, 2.021, 0.004414, 0.9114, 0.03582, 0.9122, 0.03582, 2.022, 0.02153, 2.021, 0.02153, 0.9119, -0.9425, -0.4087, -0.9425, -2.853, -0.9425, -2.908, -0.9425, -0.3987, 1.943, -0.4087, 1.943, -2.853, -0.9425, -2.853, -0.9425, -0.4087, 0.0, 0.0, 0.0, 0.0, 0.0, 0.0, 0.0, 0.0, 0.0, 0.0, 0.0, 0.0, 0.0, 0.0, 0.0, 0.0, 0.0, 0.0, 0.0, 0.0, 0.0, 0.0, 0.0, 0.0, 0.0, 0.0, 0.0, 0.0, 0.0, 0.0, 0.0, 0.0, 0.0, 0.0, 0.0, 0.0, 0.0, 0.0, 0.0, 0.0, 0.04547, 0.9123, 1.0, 0.9123, 1.0, 2.022, 0.04547, 2.022, 0.0, 2.021, 0.004414, 2.021, 0.004414, 0.9114, 0.0, 0.9117, 0.0122, 2.021, 0.02153, 2.021, 0.02153, 0.9119, 0.0122, 0.9117, 0.03582, 2.022, 0.04547, 2.022, 0.04547, 0.9123, 0.03582, 0.9122, 0.0, 2.021, 0.0, 0.9117, 0.004414, 0.9114, 0.004414, 2.021, 0.0122, 2.021, 0.0122, 0.9117, 0.02153, 0.9119, 0.02153, 2.021, 0.03582, 2.022, 0.03582, 0.9122, 0.04547, 0.9123, 0.04547, 2.022, 0.0122, 0.9117, 0.004414, 0.9114, 0.004414, 2.021, 0.0122, 2.021, 0.03582, 0.9122, 0.02153, 0.9119, 0.02153, 2.021, 0.03582, 2.022, -0.9425, -0.4087, -0.9425, -0.3987, -0.9425, -2.908, -0.9425, -2.853, 1.943, -0.4087, -0.9425, -0.4087, -0.9425, -2.853, 1.943, -2.853, 0.0, 0.0, 0.0, 0.0, 0.0, 0.0, 0.0, 0.0, 0.0, 0.0, 0.0, 0.0, 0.0, 0.0, 0.0, 0.0, 0.0, 0.0, 0.0, 0.0, 0.0, 0.0, 0.0, 0.0, 0.0, 0.0, 0.0, 0.0, 0.0, 0.0, 0.0, 0.0, 0.0, 0.0, 0.0, 0.0, 0.0, 0.0, 0.0, 0.0, 0.04547, 0.9123, 0.04547, 2.022, 1.0, 2.022, 1.0, 0.9123, 0.0122, 0.9117, 0.0122, 2.021, 0.004414, 2.021, 0.004414, 0.9114, 0.03582, 0.9122, 0.03582, 2.022, 0.02153, 2.021, 0.02153, 0.9119, -0.9425, -0.4087, -0.9425, -2.853, -0.9425, -2.908, -0.9425, -0.3987, 1.943, -0.4087, 1.943, -2.853, -0.9425, -2.853, -0.9425, -0.4087, 0.0, 0.0, 0.0, 0.0, 0.0, 0.0, 0.0, 0.0, 0.0, 0.0, 0.0, 0.0, 0.0, 0.0, 0.0, 0.0, 0.0, 0.0, 0.0, 0.0, 0.0, 0.0, 0.0, 0.0, 0.0, 0.0, 0.0, 0.0, 0.0, 0.0, 0.0, 0.0, 0.0, 0.0, 0.0, 0.0, 0.0, 0.0, 0.0, 0.0, 0.04547, 0.9123, 1.0, 0.9123, 1.0, 2.022, 0.04547, 2.022, 0.0, 2.021, 0.004414, 2.021, 0.004414, 0.9114, 0.0, 0.9117, 0.0122, 2.021, 0.02153, 2.021, 0.02153, 0.9119, 0.0122, 0.9117, 0.03582, 2.022, 0.04547, 2.022, 0.04547, 0.9123, 0.03582, 0.9122, 0.0, 2.021, 0.0, 0.9117, 0.004414, 0.9114, 0.004414, 2.021, 0.0122, 2.021, 0.0122, 0.9117, 0.02153, 0.9119, 0.02153, 2.021, 0.03582, 2.022, 0.03582, 0.9122, 0.04547, 0.9123, 0.04547, 2.022, 0.0122, 0.9117, 0.004414, 0.9114, 0.004414, 2.021, 0.0122, 2.021, 0.03582, 0.9122, 0.02153, 0.9119, 0.02153, 2.021, 0.03582, 2.022, -0.9425, -0.4087, -0.9425, -0.3987, -0.9425, -2.908, -0.9425, -2.853, 1.943, -0.4087, -0.9425, -0.4087, -0.9425, -2.853, 1.943, -2.853, 0.0, 0.0, 0.0, 0.0, 0.0, 0.0, 0.0, 0.0, 0.0, 0.0, 0.0, 0.0, 0.0, 0.0, 0.0, 0.0, 0.0, 0.0, 0.0, 0.0, 0.0, 0.0, 0.0, 0.0, 0.0, 0.0, 0.0, 0.0, 0.0, 0.0, 0.0, 0.0, 0.0, 0.0, 0.0, 0.0, 0.0, 0.0, 0.0, 0.0, 0.04547, 0.9123, 0.04547, 2.022, 1.0, 2.022, 1.0, 0.9123, 0.0122, 0.9117, 0.0122, 2.021, 0.004414, 2.021, 0.004414, 0.9114, 0.03582, 0.9122, 0.03582, 2.022, 0.02153, 2.021, 0.02153, 0.9119, -0.9425, -0.4087, -0.9425, -2.853, -0.9425, -2.908, -0.9425, -0.3987, 1.943, -0.4087, 1.943, -2.853, -0.9425, -2.853, -0.9425, -0.4087, 0.0, 0.0, 0.0, 0.0, 0.0, 0.0, 0.0, 0.0, 0.0, 0.0, 0.0, 0.0, 0.0, 0.0, 0.0, 0.0, 0.0, 0.0, 0.0, 0.0, 0.0, 0.0, 0.0, 0.0, 0.0, 0.0, 0.0, 0.0, 0.0, 0.0, 0.0, 0.0, 0.0, 0.0, 0.0, 0.0, 0.0, 0.0, 0.0, 0.0, 0.04547, 0.9123, 1.0, 0.9123, 1.0, 2.022, 0.04547, 2.022, 0.0, 2.021, 0.004414, 2.021, 0.004414, 0.9114, 0.0, 0.9117, 0.0122, 2.021, 0.02153, 2.021, 0.02153, 0.9119, 0.0122, 0.9117, 0.03582, 2.022, 0.04547, 2.022, 0.04547, 0.9123, 0.03582, 0.9122, 0.0, 2.021, 0.0, 0.9117, 0.004414, 0.9114, 0.004414, 2.021, 0.0122, 2.021, 0.0122, 0.9117, 0.02153, 0.9119, 0.02153, 2.021, 0.03582, 2.022, 0.03582, 0.9122, 0.04547, 0.9123, 0.04547, 2.022, 0.0122, 0.9117, 0.004414, 0.9114, 0.004414, 2.021, 0.0122, 2.021, 0.03582, 0.9122, 0.02153, 0.9119, 0.02153, 2.021, 0.03582, 2.022, -0.9425, -0.4087, -0.9425, -0.3987, -0.9425, -2.908, -0.9425, -2.853, 1.943, -0.4087, -0.9425, -0.4087, -0.9425, -2.853, 1.943, -2.853, 0.0, 0.0, 0.0, 0.0, 0.0, 0.0, 0.0, 0.0, 0.0, 0.0, 0.0, 0.0, 0.0, 0.0, 0.0, 0.0, 0.0, 0.0, 0.0, 0.0, 0.0, 0.0, 0.0, 0.0, 0.0, 0.0, 0.0, 0.0, 0.0, 0.0, 0.0, 0.0, 0.0, 0.0, 0.0, 0.0, 0.0, 0.0, 0.0, 0.0, 0.04547, 0.9123, 0.04547, 2.022, 1.0, 2.022, 1.0, 0.9123, 0.0122, 0.9117, 0.0122, 2.021, 0.004414, 2.021, 0.004414, 0.9114, 0.03582, 0.9122, 0.03582, 2.022, 0.02153, 2.021, 0.02153, 0.9119, -0.9425, -0.4087, -0.9425, -2.853, -0.9425, -2.908, -0.9425, -0.3987, 1.943, -0.4087, 1.943, -2.853, -0.9425, -2.853, -0.9425, -0.4087, 0.0, 0.0, 0.0, 0.0, 0.0, 0.0, 0.0, 0.0, 0.0, 0.0, 0.0, 0.0, 0.0, 0.0, 0.0, 0.0, 0.0, 0.0, 0.0, 0.0, 0.0, 0.0, 0.0, 0.0, 0.0, 0.0, 0.0, 0.0, 0.0, 0.0, 0.0, 0.0, 0.0, 0.0, 0.0, 0.0, 0.0, 0.0, 0.0, 0.0, 0.04547, 0.9123, 1.0, 0.9123, 1.0, 2.022, 0.04547, 2.022, 0.0, 2.021, 0.004414, 2.021, 0.004414, 0.9114, 0.0, 0.9117, 0.0122, 2.021, 0.02153, 2.021, 0.02153, 0.9119, 0.0122, 0.9117, 0.03582, 2.022, 0.04547, 2.022, 0.04547, 0.9123, 0.03582, 0.9122, 0.0, 2.021, 0.0, 0.9117, 0.004414, 0.9114, 0.004414, 2.021, 0.0122, 2.021, 0.0122, 0.9117, 0.02153, 0.9119, 0.02153, 2.021, 0.03582, 2.022, 0.03582, 0.9122, 0.04547, 0.9123, 0.04547, 2.022, 0.0122, 0.9117, 0.004414, 0.9114, 0.004414, 2.021, 0.0122, 2.021, 0.03582, 0.9122, 0.02153, 0.9119, 0.02153, 2.021, 0.03582, 2.022, -0.9425, -0.4087, -0.9425, -0.3987, -0.9425, -2.908, -0.9425, -2.853, 1.943, -0.4087, -0.9425, -0.4087, -0.9425, -2.853, 1.943, -2.853, 0.0, 0.0, 0.0, 0.0, 0.0, 0.0, 0.0, 0.0, 0.0, 0.0, 0.0, 0.0, 0.0, 0.0, 0.0, 0.0, 0.0, 0.0, 0.0, 0.0, 0.0, 0.0, 0.0, 0.0, 0.0, 0.0, 0.0, 0.0, 0.0, 0.0, 0.0, 0.0, 0.0, 0.0, 0.0, 0.0, 0.0, 0.0, 0.0, 0.0, 0.04547, 0.9123, 0.04547, 2.022, 1.0, 2.022, 1.0, 0.9123, 0.0122, 0.9117, 0.0122, 2.021, 0.004414, 2.021, 0.004414, 0.9114, 0.03582, 0.9122, 0.03582, 2.022, 0.02153, 2.021, 0.02153, 0.9119, -0.9425, -0.4087, -0.9425, -2.853, -0.9425, -2.908, -0.9425, -0.3987, 1.943, -0.4087, 1.943, -2.853, -0.9425, -2.853, -0.9425, -0.4087, 0.0, 0.0, 0.0, 0.0, 0.0, 0.0, 0.0, 0.0, 0.0, 0.0, 0.0, 0.0, 0.0, 0.0, 0.0, 0.0, 0.0, 0.0, 0.0, 0.0, 0.0, 0.0, 0.0, 0.0, 0.0, 0.0, 0.0, 0.0, 0.0, 0.0, 0.0, 0.0, 0.0, 0.0, 0.0, 0.0, 0.0, 0.0, 0.0, 0.0, 0.04547, 0.9123, 1.0, 0.9123, 1.0, 2.022, 0.04547, 2.022, 0.0, 2.021, 0.004414, 2.021, 0.004414, 0.9114, 0.0, 0.9117, 0.0122, 2.021, 0.02153, 2.021, 0.02153, 0.9119, 0.0122, 0.9117, 0.03582, 2.022, 0.04547, 2.022, 0.04547, 0.9123, 0.03582, 0.9122, 0.0, 2.021, 0.0, 0.9117, 0.004414, 0.9114, 0.004414, 2.021, 0.0122, 2.021, 0.0122, 0.9117, 0.02153, 0.9119, 0.02153, 2.021, 0.03582, 2.022, 0.03582, 0.9122, 0.04547, 0.9123, 0.04547, 2.022, 0.0122, 0.9117, 0.004414, 0.9114, 0.004414, 2.021, 0.0122, 2.021, 0.03582, 0.9122, 0.02153, 0.9119, 0.02153, 2.021, 0.03582, 2.022, -0.9425, -0.4087, -0.9425, -0.3987, -0.9425, -2.908, -0.9425, -2.853, 1.943, -0.4087, -0.9425, -0.4087, -0.9425, -2.853, 1.943, -2.853, 0.0, 0.0, 0.0, 0.0, 0.0, 0.0, 0.0, 0.0, 0.0, 0.0, 0.0, 0.0, 0.0, 0.0, 0.0, 0.0, 0.0, 0.0, 0.0, 0.0, 0.0, 0.0, 0.0, 0.0, 0.0, 0.0, 0.0, 0.0, 0.0, 0.0, 0.0, 0.0, 0.0, 0.0, 0.0, 0.0, 0.0, 0.0, 0.0, 0.0, 0.04547, 0.9123, 0.04547, 2.022, 1.0, 2.022, 1.0, 0.9123, 0.0122, 0.9117, 0.0122, 2.021, 0.004414, 2.021, 0.004414, 0.9114, 0.03582, 0.9122, 0.03582, 2.022, 0.02153, 2.021, 0.02153, 0.9119, -0.9425, -0.4087, -0.9425, -2.853, -0.9425, -2.908, -0.9425, -0.3987, 1.943, -0.4087, 1.943, -2.853, -0.9425, -2.853, -0.9425, -0.4087, 0.0, 0.0, 0.0, 0.0, 0.0, 0.0, 0.0, 0.0, 0.0, 0.0, 0.0, 0.0, 0.0, 0.0, 0.0, 0.0, 0.0, 0.0, 0.0, 0.0, 0.0, 0.0, 0.0, 0.0, 0.0, 0.0, 0.0, 0.0, 0.0, 0.0, 0.0, 0.0, 0.0, 0.0, 0.0, 0.0, 0.0, 0.0, 0.0, 0.0, 0.04547, 0.9123, 1.0, 0.9123, 1.0, 2.022, 0.04547, 2.022, 0.0, 2.021, 0.004414, 2.021, 0.004414, 0.9114, 0.0, 0.9117, 0.0122, 2.021, 0.02153, 2.021, 0.02153, 0.9119, 0.0122, 0.9117, 0.03582, 2.022, 0.04547, 2.022, 0.04547, 0.9123, 0.03582, 0.9122, 0.0, 2.021, 0.0, 0.9117, 0.004414, 0.9114, 0.004414, 2.021, 0.0122, 2.021, 0.0122, 0.9117, 0.02153, 0.9119, 0.02153, 2.021, 0.03582, 2.022, 0.03582, 0.9122, 0.04547, 0.9123, 0.04547, 2.022, 0.0122, 0.9117, 0.004414, 0.9114, 0.004414, 2.021, 0.0122, 2.021, 0.03582, 0.9122, 0.02153, 0.9119, 0.02153, 2.021, 0.03582, 2.022, -0.9425, -0.4087, -0.9425, -0.3987, -0.9425, -2.908, -0.9425, -2.853, 1.943, -0.4087, -0.9425, -0.4087, -0.9425, -2.853, 1.943, -2.853, 0.0, 0.0, 0.0, 0.0, 0.0, 0.0, 0.0, 0.0, 0.0, 0.0, 0.0, 0.0, 0.0, 0.0, 0.0, 0.0, 0.0, 0.0, 0.0, 0.0, 0.0, 0.0, 0.0, 0.0, 0.0, 0.0, 0.0, 0.0, 0.0, 0.0, 0.0, 0.0, 0.0, 0.0, 0.0, 0.0, 0.0, 0.0, 0.0, 0.0, 0.04547, 0.9123, 0.04547, 2.022, 1.0, 2.022, 1.0, 0.9123, 0.0122, 0.9117, 0.0122, 2.021, 0.004414, 2.021, 0.004414, 0.9114, 0.03582, 0.9122, 0.03582, 2.022, 0.02153, 2.021, 0.02153, 0.9119, -0.9425, -0.4087, -0.9425, -2.853, -0.9425, -2.908, -0.9425, -0.3987, 1.943, -0.4087, 1.943, -2.853, -0.9425, -2.853, -0.9425, -0.4087, 0.0, 0.0, 0.0, 0.0, 0.0, 0.0, 0.0, 0.0, 0.0, 0.0, 0.0, 0.0, 0.0, 0.0, 0.0, 0.0, 0.0, 0.0, 0.0, 0.0, 0.0, 0.0, 0.0, 0.0, 0.0, 0.0, 0.0, 0.0, 0.0, 0.0, 0.0, 0.0, 0.0, 0.0, 0.0, 0.0, 0.0, 0.0, 0.0, 0.0, 0.04547, 0.9123, 1.0, 0.9123, 1.0, 2.022, 0.04547, 2.022, 0.0, 2.021, 0.004414, 2.021, 0.004414, 0.9114, 0.0, 0.9117, 0.0122, 2.021, 0.02153, 2.021, 0.02153, 0.9119, 0.0122, 0.9117, 0.03582, 2.022, 0.04547, 2.022, 0.04547, 0.9123, 0.03582, 0.9122, 0.0, 2.021, 0.0, 0.9117, 0.004414, 0.9114, 0.004414, 2.021, 0.0122, 2.021, 0.0122, 0.9117, 0.02153, 0.9119, 0.02153, 2.021, 0.03582, 2.022, 0.03582, 0.9122, 0.04547, 0.9123, 0.04547, 2.022, 0.0122, 0.9117, 0.004414, 0.9114, 0.004414, 2.021, 0.0122, 2.021, 0.03582, 0.9122, 0.02153, 0.9119, 0.02153, 2.021, 0.03582, 2.022, -0.9425, -0.4087, -0.9425, -0.3987, -0.9425, -2.908, -0.9425, -2.853, 1.943, -0.4087, -0.9425, -0.4087, -0.9425, -2.853, 1.943, -2.853, 0.0, 0.0, 0.0, 0.0, 0.0, 0.0, 0.0, 0.0, 0.0, 0.0, 0.0, 0.0, 0.0, 0.0, 0.0, 0.0, 0.0, 0.0, 0.0, 0.0, 0.0, 0.0, 0.0, 0.0, 0.0, 0.0, 0.0, 0.0, 0.0, 0.0, 0.0, 0.0, 0.0, 0.0, 0.0, 0.0, 0.0, 0.0, 0.0, 0.0, 0.04547, 0.9123, 0.04547, 2.022, 1.0, 2.022, 1.0, 0.9123, 0.0122, 0.9117, 0.0122, 2.021, 0.004414, 2.021, 0.004414, 0.9114, 0.03582, 0.9122, 0.03582, 2.022, 0.02153, 2.021, 0.02153, 0.9119, -0.9425, -0.4087, -0.9425, -2.853, -0.9425, -2.908, -0.9425, -0.3987, 1.943, -0.4087, 1.943, -2.853, -0.9425, -2.853, -0.9425, -0.4087, 0.0, 0.0, 0.0, 0.0, 0.0, 0.0, 0.0, 0.0, 0.0, 0.0, 0.0, 0.0, 0.0, 0.0, 0.0, 0.0, 0.0, 0.0, 0.0, 0.0, 0.0, 0.0, 0.0, 0.0, 0.0, 0.0, 0.0, 0.0, 0.0, 0.0, 0.0, 0.0, 0.0, 0.0, 0.0, 0.0, 0.0, 0.0, 0.0, 0.0, 0.04547, 0.9123, 1.0, 0.9123, 1.0, 2.022, 0.04547, 2.022, 0.0, 2.021, 0.004414, 2.021, 0.004414, 0.9114, 0.0, 0.9117, 0.0122, 2.021, 0.02153, 2.021, 0.02153, 0.9119, 0.0122, 0.9117, 0.03582, 2.022, 0.04547, 2.022, 0.04547, 0.9123, 0.03582, 0.9122, 0.0, 2.021, 0.0, 0.9117, 0.004414, 0.9114, 0.004414, 2.021, 0.0122, 2.021, 0.0122, 0.9117, 0.02153, 0.9119, 0.02153, 2.021, 0.03582, 2.022, 0.03582, 0.9122, 0.04547, 0.9123, 0.04547, 2.022, 0.0122, 0.9117, 0.004414, 0.9114, 0.004414, 2.021, 0.0122, 2.021, 0.03582, 0.9122, 0.02153, 0.9119, 0.02153, 2.021, 0.03582, 2.022, -0.9425, -0.4087, -0.9425, -0.3987, -0.9425, -2.908, -0.9425, -2.853, 1.943, -0.4087, -0.9425, -0.4087, -0.9425, -2.853, 1.943, -2.853, 0.0, 0.0, 0.0, 0.0, 0.0, 0.0, 0.0, 0.0, 0.0, 0.0, 0.0, 0.0, 0.0, 0.0, 0.0, 0.0, 0.0, 0.0, 0.0, 0.0, 0.0, 0.0, 0.0, 0.0, 0.0, 0.0, 0.0, 0.0, 0.0, 0.0, 0.0, 0.0, 0.0, 0.0, 0.0, 0.0, 0.0, 0.0, 0.0, 0.0, 0.04547, 0.9123, 0.04547, 2.022, 1.0, 2.022, 1.0, 0.9123, 0.0122, 0.9117, 0.0122, 2.021, 0.004414, 2.021, 0.004414, 0.9114, 0.03582, 0.9122, 0.03582, 2.022, 0.02153, 2.021, 0.02153, 0.9119, -0.9425, -0.4087, -0.9425, -2.853, -0.9425, -2.908, -0.9425, -0.3987, 1.943, -0.4087, 1.943, -2.853, -0.9425, -2.853, -0.9425, -0.4087, 0.0, 0.0, 0.0, 0.0, 0.0, 0.0, 0.0, 0.0, 0.0, 0.0, 0.0, 0.0, 0.0, 0.0, 0.0, 0.0, 0.0, 0.0, 0.0, 0.0, 0.0, 0.0, 0.0, 0.0, 0.0, 0.0, 0.0, 0.0, 0.0, 0.0, 0.0, 0.0, 0.0, 0.0, 0.0, 0.0, 0.0, 0.0, 0.0, 0.0, 0.04547, 0.9123, 1.0, 0.9123, 1.0, 2.022, 0.04547, 2.022, 0.0, 2.021, 0.004414, 2.021, 0.004414, 0.9114, 0.0, 0.9117, 0.0122, 2.021, 0.02153, 2.021, 0.02153, 0.9119, 0.0122, 0.9117, 0.03582, 2.022, 0.04547, 2.022, 0.04547, 0.9123, 0.03582, 0.9122, 0.0, 2.021, 0.0, 0.9117, 0.004414, 0.9114, 0.004414, 2.021, 0.0122, 2.021, 0.0122, 0.9117, 0.02153, 0.9119, 0.02153, 2.021, 0.03582, 2.022, 0.03582, 0.9122, 0.04547, 0.9123, 0.04547, 2.022, 0.0122, 0.9117, 0.004414, 0.9114, 0.004414, 2.021, 0.0122, 2.021, 0.03582, 0.9122, 0.02153, 0.9119, 0.02153, 2.021, 0.03582, 2.022, -0.9425, -0.4087, -0.9425, -0.3987, -0.9425, -2.908, -0.9425, -2.853, 1.943, -0.4087, -0.9425, -0.4087, -0.9425, -2.853, 1.943, -2.853, 0.0, 0.0, 0.0, 0.0, 0.0, 0.0, 0.0, 0.0, 0.0, 0.0, 0.0, 0.0, 0.0, 0.0, 0.0, 0.0, 0.0, 0.0, 0.0, 0.0, 0.0, 0.0, 0.0, 0.0, 0.0, 0.0, 0.0, 0.0, 0.0, 0.0, 0.0, 0.0, 0.0, 0.0, 0.0, 0.0, 0.0, 0.0, 0.0, 0.0, 0.04547, 0.9123, 0.04547, 2.022, 1.0, 2.022, 1.0, 0.9123, 0.0122, 0.9117, 0.0122, 2.021, 0.004414, 2.021, 0.004414, 0.9114, 0.03582, 0.9122, 0.03582, 2.022, 0.02153, 2.021, 0.02153, 0.9119, -0.9425, -0.4087, -0.9425, -2.853, -0.9425, -2.908, -0.9425, -0.3987, 1.943, -0.4087, 1.943, -2.853, -0.9425, -2.853, -0.9425, -0.4087, 0.0, 0.0, 0.0, 0.0, 0.0, 0.0, 0.0, 0.0, 0.0, 0.0, 0.0, 0.0, 0.0, 0.0, 0.0, 0.0, 0.0, 0.0, 0.0, 0.0, 0.0, 0.0, 0.0, 0.0, 0.0, 0.0, 0.0, 0.0, 0.0, 0.0, 0.0, 0.0, 0.0, 0.0, 0.0, 0.0, 0.0, 0.0, 0.0, 0.0, 0.04547, 0.9123, 1.0, 0.9123, 1.0, 2.022, 0.04547, 2.022, 0.0, 2.021, 0.004414, 2.021, 0.004414, 0.9114, 0.0, 0.9117, 0.0122, 2.021, 0.02153, 2.021, 0.02153, 0.9119, 0.0122, 0.9117, 0.03582, 2.022, 0.04547, 2.022, 0.04547, 0.9123, 0.03582, 0.9122, 0.0, 2.021, 0.0, 0.9117, 0.004414, 0.9114, 0.004414, 2.021, 0.0122, 2.021, 0.0122, 0.9117, 0.02153, 0.9119, 0.02153, 2.021, 0.03582, 2.022, 0.03582, 0.9122, 0.04547, 0.9123, 0.04547, 2.022, 0.0122, 0.9117, 0.004414, 0.9114, 0.004414, 2.021, 0.0122, 2.021, 0.03582, 0.9122, 0.02153, 0.9119, 0.02153, 2.021, 0.03582, 2.022, -0.9425, -0.4087, -0.9425, -0.3987, -0.9425, -2.908, -0.9425, -2.853, 1.943, -0.4087, -0.9425, -0.4087, -0.9425, -2.853, 1.943, -2.853, 0.0, 0.0, 0.0, 0.0, 0.0, 0.0, 0.0, 0.0, 0.0, 0.0, 0.0, 0.0, 0.0, 0.0, 0.0, 0.0, 0.0, 0.0, 0.0, 0.0, 0.0, 0.0, 0.0, 0.0, 0.0, 0.0, 0.0, 0.0, 0.0, 0.0, 0.0, 0.0, 0.0, 0.0, 0.0, 0.0, 0.0, 0.0, 0.0, 0.0, 0.04547, 0.9123, 0.04547, 2.022, 1.0, 2.022, 1.0, 0.9123, 0.0122, 0.9117, 0.0122, 2.021, 0.004414, 2.021, 0.004414, 0.9114, 0.03582, 0.9122, 0.03582, 2.022, 0.02153, 2.021, 0.02153, 0.9119, -0.9425, -0.4087, -0.9425, -2.853, -0.9425, -2.908, -0.9425, -0.3987, 1.943, -0.4087, 1.943, -2.853, -0.9425, -2.853, -0.9425, -0.4087, 0.0, 0.0, 0.0, 0.0, 0.0, 0.0, 0.0, 0.0, 0.0, 0.0, 0.0, 0.0, 0.0, 0.0, 0.0, 0.0, 0.0, 0.0, 0.0, 0.0, 0.0, 0.0, 0.0, 0.0, 0.0, 0.0, 0.0, 0.0, 0.0, 0.0, 0.0, 0.0, 0.0, 0.0, 0.0, 0.0, 0.0, 0.0, 0.0, 0.0, 0.04547, 0.9123, 1.0, 0.9123, 1.0, 2.022, 0.04547, 2.022, 0.0, 2.021, 0.004414, 2.021, 0.004414, 0.9114, 0.0, 0.9117, 0.0122, 2.021, 0.02153, 2.021, 0.02153, 0.9119, 0.0122, 0.9117, 0.03582, 2.022, 0.04547, 2.022, 0.04547, 0.9123, 0.03582, 0.9122, 0.0, 2.021, 0.0, 0.9117, 0.004414, 0.9114, 0.004414, 2.021, 0.0122, 2.021, 0.0122, 0.9117, 0.02153, 0.9119, 0.02153, 2.021, 0.03582, 2.022, 0.03582, 0.9122, 0.04547, 0.9123, 0.04547, 2.022, 0.0122, 0.9117, 0.004414, 0.9114, 0.004414, 2.021, 0.0122, 2.021, 0.03582, 0.9122, 0.02153, 0.9119, 0.02153, 2.021, 0.03582, 2.022, -0.9425, -0.4087, -0.9425, -0.3987, -0.9425, -2.908, -0.9425, -2.853, 1.943, -0.4087, -0.9425, -0.4087, -0.9425, -2.853, 1.943, -2.853, 0.0, 0.0, 0.0, 0.0, 0.0, 0.0, 0.0, 0.0, 0.0, 0.0, 0.0, 0.0, 0.0, 0.0, 0.0, 0.0, 0.0, 0.0, 0.0, 0.0, 0.0, 0.0, 0.0, 0.0, 0.0, 0.0, 0.0, 0.0, 0.0, 0.0, 0.0, 0.0, 0.0, 0.0, 0.0, 0.0, 0.0, 0.0, 0.0, 0.0, 0.04547, 0.9123, 0.04547, 2.022, 1.0, 2.022, 1.0, 0.9123, 0.0122, 0.9117, 0.0122, 2.021, 0.004414, 2.021, 0.004414, 0.9114, 0.03582, 0.9122, 0.03582, 2.022, 0.02153, 2.021, 0.02153, 0.9119, -0.9425, -0.4087, -0.9425, -2.853, -0.9425, -2.908, -0.9425, -0.3987, 1.943, -0.4087, 1.943, -2.853, -0.9425, -2.853, -0.9425, -0.4087, 0.0, 0.0, 0.0, 0.0, 0.0, 0.0, 0.0, 0.0, 0.0, 0.0, 0.0, 0.0, 0.0, 0.0, 0.0, 0.0, 0.0, 0.0, 0.0, 0.0, 0.0, 0.0, 0.0, 0.0, 0.0, 0.0, 0.0, 0.0, 0.0, 0.0, 0.0, 0.0, 0.0, 0.0, 0.0, 0.0, 0.0, 0.0, 0.0, 0.0, 0.04547, 0.9123, 1.0, 0.9123, 1.0, 2.022, 0.04547, 2.022, 0.0, 2.021, 0.004414, 2.021, 0.004414, 0.9114, 0.0, 0.9117, 0.0122, 2.021, 0.02153, 2.021, 0.02153, 0.9119, 0.0122, 0.9117, 0.03582, 2.022, 0.04547, 2.022, 0.04547, 0.9123, 0.03582, 0.9122, 0.0, 2.021, 0.0, 0.9117, 0.004414, 0.9114, 0.004414, 2.021, 0.0122, 2.021, 0.0122, 0.9117, 0.02153, 0.9119, 0.02153, 2.021, 0.03582, 2.022, 0.03582, 0.9122, 0.04547, 0.9123, 0.04547, 2.022, 0.0122, 0.9117, 0.004414, 0.9114, 0.004414, 2.021, 0.0122, 2.021, 0.03582, 0.9122, 0.02153, 0.9119, 0.02153, 2.021, 0.03582, 2.022, -0.9425, -0.4087, -0.9425, -0.3987, -0.9425, -2.908, -0.9425, -2.853, 1.943, -0.4087, -0.9425, -0.4087, -0.9425, -2.853, 1.943, -2.853, 0.0, 0.0, 0.0, 0.0, 0.0, 0.0, 0.0, 0.0, 0.0, 0.0, 0.0, 0.0, 0.0, 0.0, 0.0, 0.0, 0.0, 0.0, 0.0, 0.0, 0.0, 0.0, 0.0, 0.0, 0.0, 0.0, 0.0, 0.0, 0.0, 0.0, 0.0, 0.0, 0.0, 0.0, 0.0, 0.0, 0.0, 0.0, 0.0, 0.0, 0.04547, 0.9123, 0.04547, 2.022, 1.0, 2.022, 1.0, 0.9123, 0.0122, 0.9117, 0.0122, 2.021, 0.004414, 2.021, 0.004414, 0.9114, 0.03582, 0.9122, 0.03582, 2.022, 0.02153, 2.021, 0.02153, 0.9119, -0.9425, -0.4087, -0.9425, -2.853, -0.9425, -2.908, -0.9425, -0.3987, 1.943, -0.4087, 1.943, -2.853, -0.9425, -2.853, -0.9425, -0.4087, 0.0, 0.0, 0.0, 0.0, 0.0, 0.0, 0.0, 0.0, 0.0, 0.0, 0.0, 0.0, 0.0, 0.0, 0.0, 0.0, 0.0, 0.0, 0.0, 0.0, 0.0, 0.0, 0.0, 0.0, 0.0, 0.0, 0.0, 0.0, 0.0, 0.0, 0.0, 0.0, 0.0, 0.0, 0.0, 0.0, 0.0, 0.0, 0.0, 0.0, 0.04547, 0.9123, 1.0, 0.9123, 1.0, 2.022, 0.04547, 2.022, 0.0, 2.021, 0.004414, 2.021, 0.004414, 0.9114, 0.0, 0.9117, 0.0122, 2.021, 0.02153, 2.021, 0.02153, 0.9119, 0.0122, 0.9117, 0.03582, 2.022, 0.04547, 2.022, 0.04547, 0.9123, 0.03582, 0.9122, 0.0, 2.021, 0.0, 0.9117, 0.004414, 0.9114, 0.004414, 2.021, 0.0122, 2.021, 0.0122, 0.9117, 0.02153, 0.9119, 0.02153, 2.021, 0.03582, 2.022, 0.03582, 0.9122, 0.04547, 0.9123, 0.04547, 2.022, 0.0122, 0.9117, 0.004414, 0.9114, 0.004414, 2.021, 0.0122, 2.021, 0.03582, 0.9122, 0.02153, 0.9119, 0.02153, 2.021, 0.03582, 2.022, -0.9425, -0.4087, -0.9425, -0.3987, -0.9425, -2.908, -0.9425, -2.853, 1.943, -0.4087, -0.9425, -0.4087, -0.9425, -2.853, 1.943, -2.853, 0.0, 0.0, 0.0, 0.0, 0.0, 0.0, 0.0, 0.0, 0.0, 0.0, 0.0, 0.0, 0.0, 0.0, 0.0, 0.0, 0.0, 0.0, 0.0, 0.0, 0.0, 0.0, 0.0, 0.0, 0.0, 0.0, 0.0, 0.0, 0.0, 0.0, 0.0, 0.0, 0.0, 0.0, 0.0, 0.0, 0.0, 0.0, 0.0, 0.0, 0.04547, 0.9123, 0.04547, 2.022, 1.0, 2.022, 1.0, 0.9123, 0.0122, 0.9117, 0.0122, 2.021, 0.004414, 2.021, 0.004414, 0.9114, 0.03582, 0.9122, 0.03582, 2.022, 0.02153, 2.021, 0.02153, 0.9119, -0.9425, -0.4087, -0.9425, -2.853, -0.9425, -2.908, -0.9425, -0.3987, 1.943, -0.4087, 1.943, -2.853, -0.9425, -2.853, -0.9425, -0.4087, 0.0, 0.0, 0.0, 0.0, 0.0, 0.0, 0.0, 0.0, 0.0, 0.0, 0.0, 0.0, 0.0, 0.0, 0.0, 0.0, 0.0, 0.0, 0.0, 0.0, 0.0, 0.0, 0.0, 0.0, 0.0, 0.0, 0.0, 0.0, 0.0, 0.0, 0.0, 0.0, 0.0, 0.0, 0.0, 0.0, 0.0, 0.0, 0.0, 0.0, 0.04547, 0.9123, 1.0, 0.9123, 1.0, 2.022, 0.04547, 2.022, 0.0, 2.021, 0.004414, 2.021, 0.004414, 0.9114, 0.0, 0.9117, 0.0122, 2.021, 0.02153, 2.021, 0.02153, 0.9119, 0.0122, 0.9117, 0.03582, 2.022, 0.04547, 2.022, 0.04547, 0.9123, 0.03582, 0.9122, 0.0, 2.021, 0.0, 0.9117, 0.004414, 0.9114, 0.004414, 2.021, 0.0122, 2.021, 0.0122, 0.9117, 0.02153, 0.9119, 0.02153, 2.021, 0.03582, 2.022, 0.03582, 0.9122, 0.04547, 0.9123, 0.04547, 2.022, 0.0122, 0.9117, 0.004414, 0.9114, 0.004414, 2.021, 0.0122, 2.021, 0.03582, 0.9122, 0.02153, 0.9119, 0.02153, 2.021, 0.03582, 2.022, -0.9425, -0.4087, -0.9425, -0.3987, -0.9425, -2.908, -0.9425, -2.853, 1.943, -0.4087, -0.9425, -0.4087, -0.9425, -2.853, 1.943, -2.853, 0.0, 0.0, 0.0, 0.0, 0.0, 0.0, 0.0, 0.0, 0.0, 0.0, 0.0, 0.0, 0.0, 0.0, 0.0, 0.0, 0.0, 0.0, 0.0, 0.0, 0.0, 0.0, 0.0, 0.0, 0.0, 0.0, 0.0, 0.0, 0.0, 0.0, 0.0, 0.0, 0.0, 0.0, 0.0, 0.0, 0.0, 0.0, 0.0, 0.0, 0.04547, 0.9123, 0.04547, 2.022, 1.0, 2.022, 1.0, 0.9123, 0.0122, 0.9117, 0.0122, 2.021, 0.004414, 2.021, 0.004414, 0.9114, 0.03582, 0.9122, 0.03582, 2.022, 0.02153, 2.021, 0.02153, 0.9119, -0.9425, -0.4087, -0.9425, -2.853, -0.9425, -2.908, -0.9425, -0.3987, 1.943, -0.4087, 1.943, -2.853, -0.9425, -2.853, -0.9425, -0.4087, 0.0, 0.0, 0.0, 0.0, 0.0, 0.0, 0.0, 0.0, 0.0, 0.0, 0.0, 0.0, 0.0, 0.0, 0.0, 0.0, 0.0, 0.0, 0.0, 0.0, 0.0, 0.0, 0.0, 0.0, 0.0, 0.0, 0.0, 0.0, 0.0, 0.0, 0.0, 0.0, 0.0, 0.0, 0.0, 0.0, 0.0, 0.0, 0.0, 0.0, 0.04547, 0.9123, 1.0, 0.9123, 1.0, 2.022, 0.04547, 2.022, 0.0, 2.021, 0.004414, 2.021, 0.004414, 0.9114, 0.0, 0.9117, 0.0122, 2.021, 0.02153, 2.021, 0.02153, 0.9119, 0.0122, 0.9117, 0.03582, 2.022, 0.04547, 2.022, 0.04547, 0.9123, 0.03582, 0.9122, 0.0, 2.021, 0.0, 0.9117, 0.004414, 0.9114, 0.004414, 2.021, 0.0122, 2.021, 0.0122, 0.9117, 0.02153, 0.9119, 0.02153, 2.021, 0.03582, 2.022, 0.03582, 0.9122, 0.04547, 0.9123, 0.04547, 2.022, 0.0122, 0.9117, 0.004414, 0.9114, 0.004414, 2.021, 0.0122, 2.021, 0.03582, 0.9122, 0.02153, 0.9119, 0.02153, 2.021, 0.03582, 2.022, -0.9425, -0.4087, -0.9425, -0.3987, -0.9425, -2.908, -0.9425, -2.853, 1.943, -0.4087, -0.9425, -0.4087, -0.9425, -2.853, 1.943, -2.853, 0.0, 0.0, 0.0, 0.0, 0.0, 0.0, 0.0, 0.0, 0.0, 0.0, 0.0, 0.0, 0.0, 0.0, 0.0, 0.0, 0.0, 0.0, 0.0, 0.0, 0.0, 0.0, 0.0, 0.0, 0.0, 0.0, 0.0, 0.0, 0.0, 0.0, 0.0, 0.0, 0.0, 0.0, 0.0, 0.0, 0.0, 0.0, 0.0, 0.0, 0.04547, 0.9123, 0.04547, 2.022, 1.0, 2.022, 1.0, 0.9123, 0.0122, 0.9117, 0.0122, 2.021, 0.004414, 2.021, 0.004414, 0.9114, 0.03582, 0.9122, 0.03582, 2.022, 0.02153, 2.021, 0.02153, 0.9119, -0.9425, -0.4087, -0.9425, -2.853, -0.9425, -2.908, -0.9425, -0.3987, 1.943, -0.4087, 1.943, -2.853, -0.9425, -2.853, -0.9425, -0.4087, 0.0, 0.0, 0.0, 0.0, 0.0, 0.0, 0.0, 0.0, 0.0, 0.0, 0.0, 0.0, 0.0, 0.0, 0.0, 0.0, 0.0, 0.0, 0.0, 0.0, 0.0, 0.0, 0.0, 0.0, 0.0, 0.0, 0.0, 0.0, 0.0, 0.0, 0.0, 0.0, 0.0, 0.0, 0.0, 0.0, 0.0, 0.0, 0.0, 0.0, 0.04547, 0.9123, 1.0, 0.9123, 1.0, 2.022, 0.04547, 2.022, 0.0, 2.021, 0.004414, 2.021, 0.004414, 0.9114, 0.0, 0.9117, 0.0122, 2.021, 0.02153, 2.021, 0.02153, 0.9119, 0.0122, 0.9117, 0.03582, 2.022, 0.04547, 2.022, 0.04547, 0.9123, 0.03582, 0.9122, 0.0, 2.021, 0.0, 0.9117, 0.004414, 0.9114, 0.004414, 2.021, 0.0122, 2.021, 0.0122, 0.9117, 0.02153, 0.9119, 0.02153, 2.021, 0.03582, 2.022, 0.03582, 0.9122, 0.04547, 0.9123, 0.04547, 2.022, 0.0122, 0.9117, 0.004414, 0.9114, 0.004414, 2.021, 0.0122, 2.021, 0.03582, 0.9122, 0.02153, 0.9119, 0.02153, 2.021, 0.03582, 2.022, -0.9425, -0.4087, -0.9425, -0.3987, -0.9425, -2.908, -0.9425, -2.853, 1.943, -0.4087, -0.9425, -0.4087, -0.9425, -2.853, 1.943, -2.853, 0.0, 0.0, 0.0, 0.0, 0.0, 0.0, 0.0, 0.0, 0.0, 0.0, 0.0, 0.0, 0.0, 0.0, 0.0, 0.0, 0.0, 0.0, 0.0, 0.0, 0.0, 0.0, 0.0, 0.0, 0.0, 0.0, 0.0, 0.0, 0.0, 0.0, 0.0, 0.0, 0.0, 0.0, 0.0, 0.0, 0.0, 0.0, 0.0, 0.0, 0.04547, 0.9123, 0.04547, 2.022, 1.0, 2.022, 1.0, 0.9123, 0.0122, 0.9117, 0.0122, 2.021, 0.004414, 2.021, 0.004414, 0.9114, 0.03582, 0.9122, 0.03582, 2.022, 0.02153, 2.021, 0.02153, 0.9119, -0.9425, -0.4087, -0.9425, -2.853, -0.9425, -2.908, -0.9425, -0.3987, 1.943, -0.4087, 1.943, -2.853, -0.9425, -2.853, -0.9425, -0.4087, 0.0, 0.0, 0.0, 0.0, 0.0, 0.0, 0.0, 0.0, 0.0, 0.0, 0.0, 0.0, 0.0, 0.0, 0.0, 0.0, 0.0, 0.0, 0.0, 0.0, 0.0, 0.0, 0.0, 0.0, 0.0, 0.0, 0.0, 0.0, 0.0, 0.0, 0.0, 0.0, 0.0, 0.0, 0.0, 0.0, 0.0, 0.0, 0.0, 0.0, 0.04547, 0.9123, 1.0, 0.9123, 1.0, 2.022, 0.04547, 2.022, 0.0, 2.021, 0.004414, 2.021, 0.004414, 0.9114, 0.0, 0.9117, 0.0122, 2.021, 0.02153, 2.021, 0.02153, 0.9119, 0.0122, 0.9117, 0.03582, 2.022, 0.04547, 2.022, 0.04547, 0.9123, 0.03582, 0.9122, 0.0, 2.021, 0.0, 0.9117, 0.004414, 0.9114, 0.004414, 2.021, 0.0122, 2.021, 0.0122, 0.9117, 0.02153, 0.9119, 0.02153, 2.021, 0.03582, 2.022, 0.03582, 0.9122, 0.04547, 0.9123, 0.04547, 2.022, 0.0122, 0.9117, 0.004414, 0.9114, 0.004414, 2.021, 0.0122, 2.021, 0.03582, 0.9122, 0.02153, 0.9119, 0.02153, 2.021, 0.03582, 2.022, -0.9425, -0.4087, -0.9425, -0.3987, -0.9425, -2.908, -0.9425, -2.853, 1.943, -0.4087, -0.9425, -0.4087, -0.9425, -2.853, 1.943, -2.853, 0.0, 0.0, 0.0, 0.0, 0.0, 0.0, 0.0, 0.0, 0.0, 0.0, 0.0, 0.0, 0.0, 0.0, 0.0, 0.0, 0.0, 0.0, 0.0, 0.0, 0.0, 0.0, 0.0, 0.0, 0.0, 0.0, 0.0, 0.0, 0.0, 0.0, 0.0, 0.0, 0.0, 0.0, 0.0, 0.0, 0.0, 0.0, 0.0, 0.0, 0.04547, 0.9123, 0.04547, 2.022, 1.0, 2.022, 1.0, 0.9123, 0.0122, 0.9117, 0.0122, 2.021, 0.004414, 2.021, 0.004414, 0.9114, 0.03582, 0.9122, 0.03582, 2.022, 0.02153, 2.021, 0.02153, 0.9119, -0.9425, -0.4087, -0.9425, -2.853, -0.9425, -2.908, -0.9425, -0.3987, 1.943, -0.4087, 1.943, -2.853, -0.9425, -2.853, -0.9425, -0.4087, 0.0, 0.0, 0.0, 0.0, 0.0, 0.0, 0.0, 0.0, 0.0, 0.0, 0.0, 0.0, 0.0, 0.0, 0.0, 0.0, 0.0, 0.0, 0.0, 0.0, 0.0, 0.0, 0.0, 0.0, 0.0, 0.0, 0.0, 0.0, 0.0, 0.0, 0.0, 0.0, 0.0, 0.0, 0.0, 0.0, 0.0, 0.0, 0.0, 0.0, 0.04547, 0.9123, 1.0, 0.9123, 1.0, 2.022, 0.04547, 2.022, 0.0, 2.021, 0.004414, 2.021, 0.004414, 0.9114, 0.0, 0.9117, 0.0122, 2.021, 0.02153, 2.021, 0.02153, 0.9119, 0.0122, 0.9117, 0.03582, 2.022, 0.04547, 2.022, 0.04547, 0.9123, 0.03582, 0.9122, 0.0, 2.021, 0.0, 0.9117, 0.004414, 0.9114, 0.004414, 2.021, 0.0122, 2.021, 0.0122, 0.9117, 0.02153, 0.9119, 0.02153, 2.021, 0.03582, 2.022, 0.03582, 0.9122, 0.04547, 0.9123, 0.04547, 2.022, 0.0122, 0.9117, 0.004414, 0.9114, 0.004414, 2.021, 0.0122, 2.021, 0.03582, 0.9122, 0.02153, 0.9119, 0.02153, 2.021, 0.03582, 2.022, -0.9425, -0.4087, -0.9425, -0.3987, -0.9425, -2.908, -0.9425, -2.853, 1.943, -0.4087, -0.9425, -0.4087, -0.9425, -2.853, 1.943, -2.853, 0.0, 0.0, 0.0, 0.0, 0.0, 0.0, 0.0, 0.0, 0.0, 0.0, 0.0, 0.0, 0.0, 0.0, 0.0, 0.0, 0.0, 0.0, 0.0, 0.0, 0.0, 0.0, 0.0, 0.0, 0.0, 0.0, 0.0, 0.0, 0.0, 0.0, 0.0, 0.0, 0.0, 0.0, 0.0, 0.0, 0.0, 0.0, 0.0, 0.0, 0.04547, 0.9123, 0.04547, 2.022, 1.0, 2.022, 1.0, 0.9123, 0.0122, 0.9117, 0.0122, 2.021, 0.004414, 2.021, 0.004414, 0.9114, 0.03582, 0.9122, 0.03582, 2.022, 0.02153, 2.021, 0.02153, 0.9119, -0.9425, -0.4087, -0.9425, -2.853, -0.9425, -2.908, -0.9425, -0.3987, 1.943, -0.4087, 1.943, -2.853, -0.9425, -2.853, -0.9425, -0.4087, 0.0, 0.0, 0.0, 0.0, 0.0, 0.0, 0.0, 0.0, 0.0, 0.0, 0.0, 0.0, 0.0, 0.0, 0.0, 0.0, 0.0, 0.0, 0.0, 0.0, 0.0, 0.0, 0.0, 0.0, 0.0, 0.0, 0.0, 0.0, 0.0, 0.0, 0.0, 0.0, 0.0, 0.0, 0.0, 0.0, 0.0, 0.0, 0.0, 0.0, 0.04547, 0.9123, 1.0, 0.9123, 1.0, 2.022, 0.04547, 2.022, 0.0, 2.021, 0.004414, 2.021, 0.004414, 0.9114, 0.0, 0.9117, 0.0122, 2.021, 0.02153, 2.021, 0.02153, 0.9119, 0.0122, 0.9117, 0.03582, 2.022, 0.04547, 2.022, 0.04547, 0.9123, 0.03582, 0.9122, 0.0, 2.021, 0.0, 0.9117, 0.004414, 0.9114, 0.004414, 2.021, 0.0122, 2.021, 0.0122, 0.9117, 0.02153, 0.9119, 0.02153, 2.021, 0.03582, 2.022, 0.03582, 0.9122, 0.04547, 0.9123, 0.04547, 2.022])
me_plane.materials.append(mat_roadstraight)
me_plane.materials.append(mat_curb)
me_plane.materials.append(mat_footpath)
me_plane.use_remesh_preserve_volume = False
me_plane.use_remesh_preserve_attributes = False
me_plane.use_mirror_vertex_groups = False
me_plane.update()

# ---- objects
ob_roadstraight = bpy.data.objects.new('RoadStraight', me_plane)

# ---- transforms, parenting, visibility, modifiers, constraints
ob_roadstraight.location = (-8.422, -6.425, 0.1091)
ob_roadstraight.lineart.crease_threshold = 0.0

# ---- collection membership
col_collection_1.objects.link(ob_roadstraight)

# ---- scene / render settings (as saved in the file)
scene.frame_start = 1; scene.frame_end = 250; scene.frame_set(1)
scene.render.engine = 'CYCLES'
scene.render.resolution_percentage = 50
scene.render.fps = 30
scene.render.dither_intensity = 0.0
scene.cycles.use_denoising = False
scene.cycles.samples = 10
scene.cycles.sampling_pattern = 'TABULATED_SOBOL'
scene.cycles.light_sampling_threshold = 0.0
scene.cycles.use_adaptive_sampling = False
scene.cycles.use_light_tree = False
scene.cycles.blur_glossy = 0.0
scene.cycles.pixel_filter_type = 'GAUSSIAN'
scene.cycles.sample_clamp_indirect = 0.0
scene.view_settings.view_transform = 'Standard'
bpy.context.view_layer.update()

# ---- added for rendering (the .blend has no active camera and no usable light): camera, sun
cam_auto = bpy.data.cameras.new('AutoCamera')
cam_auto.lens = 50.0
cam_auto.sensor_width = 36.0
cam_auto.clip_end = 1319.7
ob_auto_camera = bpy.data.objects.new('AutoCamera', cam_auto)
scene.collection.objects.link(ob_auto_camera)
ob_auto_camera.location = (61.2752, -101.956, 59.8795)
ob_auto_camera.rotation_euler = (1.09748, -7.21219e-08, 0.694738)
scene.camera = ob_auto_camera
light_auto_sun = bpy.data.lights.new('AutoSun', 'SUN')
light_auto_sun.energy = 3.0
light_auto_sun.angle = 0.0523599
ob_auto_sun = bpy.data.objects.new('AutoSun', light_auto_sun)
scene.collection.objects.link(ob_auto_sun)
ob_auto_sun.rotation_euler = (0.872665, 0.174533, 0.523599)
bpy.context.view_layer.update()
